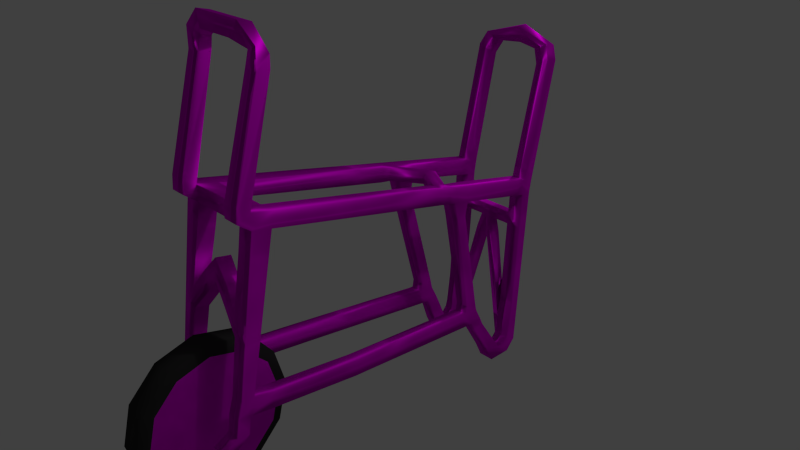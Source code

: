 # Source: CartV3.blend  (saved by Blender 2.75.0; exported with 4.5.12 LTS)
import bpy
from mathutils import Matrix  # noqa: F401  (used for matrix-valued properties, if any)

bpy.ops.wm.read_factory_settings(use_empty=True)
scene = bpy.context.scene
scene.name = 'Scene'

# ---- collections
col_collection_1 = bpy.data.collections.new('Collection 1'); scene.collection.children.link(col_collection_1)

# ---- images (referenced by path relative to the original .blend; pixels are not part of the script)
import os
ASSET_DIR = os.environ.get("B2B_ASSET_DIR", "")  # directory of the original .blend (textures are referenced by path, not embedded)
HERE = os.path.dirname(os.path.abspath(__file__))  # packed textures are extracted next to this script under _unpacked/

def load_image(name, relpath, width, height, colorspace="sRGB"):
    """Load a texture the original file referenced (path relative to the .blend, or extracted next to this script)."""
    p = next((c for c in (os.path.join(HERE, relpath), os.path.join(ASSET_DIR, relpath)) if relpath and os.path.exists(c)), "")
    if p:
        img = bpy.data.images.load(p, check_existing=True)
        img.name = name
    else:  # same state as the original file: an image datablock whose file is absent (Cycles renders it pink)
        img = bpy.data.images.new(name, width, height)
        img.source = "FILE"
        img.filepath = "//" + (relpath or name)
    img.colorspace_settings.name = colorspace
    return img
img_aluminum_brushed_jpg = load_image('aluminum brushed.jpg', 'aluminum brushed seamless.jpg', 1024, 1024, 'sRGB')
img_original_color_jpg = load_image('_original_COLOR.jpg', '_original_COLOR.jpg', 1024, 1024, 'sRGB')
img_original_norm_png = load_image('_original_NORM.png', '_original_NORM.png', 1024, 1024, 'sRGB')

# ---- materials (node trees are filled in below, after node groups)
mat_material_001 = bpy.data.materials.new('Material_001')
mat_material_001.alpha_threshold = 0.0
mat_material_001.specular_color = (0.5, 0.5, 0.5)
mat_material_001.roughness = 0.5
mat_material_001_1 = bpy.data.materials.new('Material.001')
mat_material_001_1.alpha_threshold = 0.0
mat_material_001_1.diffuse_color = (0.0331, 0.0331, 0.0331, 1.0)
mat_material_001_1.specular_color = (0.5, 0.5, 0.5)
mat_material_001_1.roughness = 0.5

# ---- material node trees
mat_material_001.use_nodes = True; mat_material_001.node_tree.nodes.clear()
_N = mat_material_001.node_tree.nodes; _L = mat_material_001.node_tree.links
n0 = _N.new('ShaderNodeSeparateColor'); n0.name = 'Separate RGB'; n0.location = (-1072, -165)
n1 = _N.new('ShaderNodeTexNoise'); n1.name = 'Noise Texture'; n1.location = (-1162, -380)
n2 = _N.new('ShaderNodeMath'); n2.name = 'Math.001'; n2.location = (-725, -171)
n2.operation = 'DIVIDE'
n2.inputs[1].default_value = -20.0
n3 = _N.new('ShaderNodeMath'); n3.name = 'Math.002'; n3.location = (-534, -231)
n3.operation = 'MULTIPLY'
n4 = _N.new('ShaderNodeBsdfAnisotropic'); n4.name = 'Anisotropic BSDF'; n4.location = (67, 343)
n4.distribution = 'GGX'
n4.inputs[1].default_value = 0.5986
n4.inputs[2].default_value = -0.2
n4.inputs[3].default_value = 0.3083
n5 = _N.new('ShaderNodeMath'); n5.name = 'Math'; n5.location = (-910, -163)
n5.operation = 'SUBTRACT'
n5.inputs[1].default_value = 20.0
n6 = _N.new('ShaderNodeOutputMaterial'); n6.name = 'Material Output'; n6.location = (676, 264)
n7 = _N.new('ShaderNodeValToRGB'); n7.name = 'ColorRamp'; n7.location = (-215, -141)
while len(n7.color_ramp.elements) > 1: n7.color_ramp.elements.remove(n7.color_ramp.elements[-1])
n7.color_ramp.elements[0].position = 0.0; n7.color_ramp.elements[0].color = (0.0, 0.0, 0.0, 1.0)
_e = n7.color_ramp.elements.new(1.0); _e.color = (0.7826, 0.7826, 0.7826, 1.0)
n8 = _N.new('ShaderNodeTexCoord'); n8.name = 'Texture Coordinate'; n8.location = (-1636, 104)
n9 = _N.new('ShaderNodeMapping'); n9.name = 'Mapping'; n9.location = (-1219, 409)
n9.vector_type = 'TEXTURE'
n9.inputs[3].default_value = (10.0, 10.0, 1.0)
n10 = _N.new('ShaderNodeValToRGB'); n10.name = 'ColorRamp.001'; n10.location = (-893, -372)
while len(n10.color_ramp.elements) > 1: n10.color_ramp.elements.remove(n10.color_ramp.elements[-1])
n10.color_ramp.elements[0].position = 0.0; n10.color_ramp.elements[0].color = (0.0, 0.0, 0.0, 1.0)
_e = n10.color_ramp.elements.new(0.2409); _e.color = (0.01002, 0.01002, 0.01002, 1.0)
_e = n10.color_ramp.elements.new(0.9455); _e.color = (0.6038, 0.6038, 0.6038, 1.0)
_e = n10.color_ramp.elements.new(1.0); _e.color = (1.0, 1.0, 1.0, 1.0)
n11 = _N.new('ShaderNodeMixShader'); n11.name = 'Mix Shader'; n11.location = (481, 198)
n12 = _N.new('ShaderNodeBsdfDiffuse'); n12.name = 'Diffuse BSDF'; n12.location = (63, 92)
n13 = _N.new('ShaderNodeTexImage'); n13.name = 'Image Texture'; n13.location = (-548, 595)
n13.width = 140
n13.image = img_aluminum_brushed_jpg
n13.projection = 'BOX'
n14 = _N.new('ShaderNodeTexImage'); n14.name = 'Image Texture.001'; n14.location = (-562, 279)
n14.width = 140
n14.image = img_original_color_jpg
n14.projection = 'BOX'
n15 = _N.new('ShaderNodeTexImage'); n15.name = 'Image Texture.002'; n15.location = (-402, 66)
n15.width = 140
n15.image = img_original_norm_png
n15.projection = 'BOX'
n16 = _N.new('ShaderNodeMapping'); n16.name = 'Mapping.001'; n16.location = (-1218, 133)
n16.vector_type = 'TEXTURE'
n16.inputs[2].default_value = (0.0, 0.6981, 0.0)
n16.inputs[3].default_value = (0.2, 0.2, 1.0)
n17 = _N.new('ShaderNodeBump'); n17.name = 'Bump'; n17.location = (-257, 374)
n17.inputs[0].default_value = 0.5727
n17.inputs[1].default_value = 0.1
n17.inputs[2].default_value = 1.0
_L.new(n13.outputs[0], n17.inputs[3])
_L.new(n8.outputs[3], n9.inputs[0])
_L.new(n17.outputs[0], n4.inputs[4])
_L.new(n4.outputs[0], n11.inputs[1])
_L.new(n9.outputs[0], n13.inputs[0])
_L.new(n0.outputs[2], n5.inputs[0])
_L.new(n8.outputs[3], n0.inputs[0])
_L.new(n5.outputs[0], n2.inputs[0])
_L.new(n2.outputs[0], n3.inputs[0])
_L.new(n3.outputs[0], n7.inputs[0])
_L.new(n1.outputs[0], n10.inputs[0])
_L.new(n13.outputs[0], n4.inputs[0])
_L.new(n11.outputs[0], n6.inputs[0])
_L.new(n14.outputs[0], n12.inputs[0])
_L.new(n12.outputs[0], n11.inputs[2])
_L.new(n7.outputs[0], n11.inputs[0])
_L.new(n8.outputs[3], n16.inputs[0])
_L.new(n10.outputs[0], n3.inputs[1])
_L.new(n16.outputs[0], n14.inputs[0])
_L.new(n16.outputs[0], n15.inputs[0])
_L.new(n15.outputs[0], n12.inputs[2])
n6.is_active_output = True

# ---- world
world_world = bpy.data.worlds.new('World'); scene.world = world_world
world_world.color = (0.05088, 0.05088, 0.05088)
world_world.use_sun_shadow = False
world_world.sun_shadow_jitter_overblur = 0.0
world_world.cycles.sampling_method = 'MANUAL'
world_world.cycles.sample_map_resolution = 256

# ---- cameras
cam_camera_001 = bpy.data.cameras.new('Camera.001')
cam_camera_001.clip_end = 100.0
cam_camera_001.lens = 35.0
cam_camera_001.sensor_width = 32.0
cam_camera_001.sensor_height = 18.0
cam_camera_001.dof.focus_distance = 0.0
cam_camera = bpy.data.cameras.new('Camera')
cam_camera.clip_end = 100.0
cam_camera.lens = 35.0
cam_camera.sensor_width = 32.0
cam_camera.sensor_height = 18.0
cam_camera.ortho_scale = 7.314
cam_camera.dof.focus_distance = 0.0

# ---- lights
light_point = bpy.data.lights.new('Point', 'POINT')
light_point.transmission_factor = 0.0
light_point.energy = 100.0
light_point.shadow_buffer_clip_start = 0.5
light_point.shadow_soft_size = 0.1
light_point.shadow_maximum_resolution = 0.006
light_point.use_absolute_resolution = True
light_point.cycles.use_multiple_importance_sampling = False
light_lamp_001 = bpy.data.lights.new('Lamp.001', 'POINT')
light_lamp_001.transmission_factor = 0.0
light_lamp_001.cutoff_distance = 30.0
light_lamp_001.energy = 100.0
light_lamp_001.shadow_buffer_clip_start = 1.001
light_lamp_001.shadow_soft_size = 1.0
light_lamp_001.shadow_maximum_resolution = 0.006
light_lamp_001.use_absolute_resolution = True
light_lamp_001.cycles.use_multiple_importance_sampling = False
light_lamp = bpy.data.lights.new('Lamp', 'POINT')
light_lamp.transmission_factor = 0.0
light_lamp.cutoff_distance = 30.0
light_lamp.energy = 100.0
light_lamp.shadow_buffer_clip_start = 1.001
light_lamp.shadow_soft_size = 0.1
light_lamp.shadow_maximum_resolution = 0.006
light_lamp.use_absolute_resolution = True
light_lamp.cycles.use_multiple_importance_sampling = False

# ---- meshes
me_cube_001 = bpy.data.meshes.new('Cube.001')
me_cube_001.from_pydata([(-5.633, -0.9816, 0.6111), (-5.633, -0.9936, 2.611), (-5.633, 0.9313, -1.402), (-5.633, 0.9314, 0.4882), (-3.633, -0.9816, 0.6111), (-3.633, -0.9937, 2.611), (-3.633, 0.9313, -1.402), (-3.633, 0.9314, 0.4882), (-5.633, -0.877, 2.495), (-5.633, -0.877, 0.495), (-3.633, -0.877, 2.495), (-3.633, -0.877, 0.495), (-5.633, 0.2964, 1.193), (-3.633, 0.2954, -0.6794), (-5.633, 0.2964, -0.8071), (-3.633, 0.297, 1.111), (-5.633, 0.4008, 1.077), (-3.633, 0.4008, -0.923), (-5.633, 0.4008, -0.923), (-3.633, 0.4008, 1.077), (-5.633, 0.8717, 0.5544), (-3.633, 0.8719, -1.556), (-5.633, 0.8719, -1.556), (-3.633, 0.8717, 0.5544), (-3.633, 1.03, -24.66), (-5.633, 1.03, -24.66), (-3.633, 0.9539, -24.04), (-5.633, 0.9539, -24.04), (-3.633, 0.9841, -26.4), (-5.633, 0.9841, -26.4), (-3.633, 0.9332, -24.86), (-5.633, 0.9332, -24.86), (-3.633, 0.8441, -26.95), (-5.633, 0.8441, -26.95), (-3.633, 0.8877, -25.09), (-5.633, 0.8877, -25.09), (-3.143, 0.6458, -20.34), (-4.811, 0.6458, -20.34), (-2.977, 0.7046, -19.67), (-4.977, 0.7046, -19.67), (-3.143, 0.5734, -18.37), (-4.811, 0.5734, -18.37), (-2.977, 0.6571, -18.14), (-4.977, 0.6571, -18.14), (-3.633, 0.3387, -3.103), (-5.633, 0.3387, -3.103), (-3.633, 0.3978, -2.887), (-5.633, 0.3978, -2.887), (-3.799, -0.2729, -21.5), (-5.467, -0.2729, -21.5), (-3.799, -0.2617, -19.39), (-5.467, -0.2617, -19.39), (-3.799, -0.9816, -21.85), (-5.467, -0.9816, -21.85), (-3.799, -0.9703, -19.74), (-5.467, -0.9703, -19.74), (-3.799, -0.9019, -19.75), (-3.799, -0.9131, -21.86), (-5.467, -0.9131, -21.86), (-5.467, -0.9019, -19.75), (-3.725, -0.9843, -9.422), (-3.725, -0.8998, -9.477), (-5.541, -0.9754, -10.66), (-5.541, -0.8908, -10.71), (-3.739, -0.9744, -12.46), (-3.739, -0.893, -12.5), (-5.526, -0.9744, -12.46), (-5.526, -0.893, -12.5), (-5.633, 0.2142, -0.7159), (-3.633, 0.2151, 1.156), (-5.633, 0.2142, 1.284), (-3.633, 0.2136, -0.6344), (-5.633, 0.9457, -4.789), (-5.633, 0.887, -4.834), (-3.633, 0.9457, -4.789), (-3.633, 0.887, -4.834), (-5.408, 0.9034, 17.02), (-5.643, 0.9621, 16.98), (-3.858, 0.9757, 16.05), (-3.623, 0.917, 16.09), (-4.633, 0.912, 18.88), (-4.868, 0.9707, 18.84), (-3.083, 0.9843, 17.9), (-2.848, 0.9256, 17.95), (-5.633, 0.9533, -6.571), (-3.633, 0.9533, -6.571), (-3.633, 0.895, -6.559), (-5.633, 0.895, -6.559), (-0.7088, 0.887, -4.834), (-0.7088, 0.9457, -4.789), (-0.7088, 0.895, -6.559), (-0.7088, 0.9533, -6.571), (-5.633, 1.023, -23.04), (-3.633, 1.003, -20.24), (-3.633, 0.9456, -21.19), (-5.633, 0.9587, -22.99), (-1.321, 0.9625, -8.755), (-1.321, 0.9047, -8.673), (-0.2575, 0.9635, -8.97), (-0.2575, 0.9057, -8.881), (-4.823, 0.5749, -17.24), (-4.977, 0.6384, -17.04), (-3.131, 0.5749, -17.24), (-2.977, 0.6384, -17.04), (-3.143, 0.5416, -18.43), (-3.143, 0.5901, -20.44), (-4.811, 0.5416, -18.43), (-4.811, 0.5901, -20.44), (-3.114, 0.6806, -21.5), (-4.84, 0.6806, -21.5), (-4.977, 0.7341, -20.72), (-2.977, 0.7341, -20.72), (-5.612, 0.8747, 2.106), (-5.634, 0.9343, 2.042), (-3.632, 0.876, 2.017), (-3.654, 0.9356, 1.954), (-5.633, 0.8182, -1.484), (-3.633, 0.8181, 0.6139), (-5.633, 0.8181, 0.6139), (-3.633, 0.8182, -1.484), (-5.633, 0.1604, -0.6562), (-3.633, 0.1604, 1.344), (-5.633, 0.1604, 1.344), (-3.633, 0.1604, -0.6562), (-5.633, -1.059, 1.591), (-5.632, -1.065, 3.354), (-3.632, -1.065, 3.354), (-3.633, -1.059, 1.591), (-3.633, -0.9485, 18.73), (-5.633, -0.9484, 18.73), (-3.832, -0.9983, 18.81), (-5.632, -1.02, 19.47), (-2.357, -0.9714, 19.48), (-3.349, -0.9692, 21.39), (-2.333, -1.046, 19.63), (-3.326, -1.043, 21.54), (-5.578, -1.006, 16.95), (-5.633, -0.9403, 17.19), (-3.812, -1.005, 16.95), (-3.867, -0.9393, 17.2), (-2.074, -0.9043, -7.044), (-1.752, -0.9004, -9.917), (-1.687, -0.9736, -9.792), (-2.007, -0.9804, -6.908), (-3.657, -0.9799, -2.384), (-3.657, -0.8807, -2.484), (-5.608, -0.9799, -2.384), (-5.608, -0.8807, -2.484), (-3.799, -0.9819, -24.25), (-5.467, -0.9819, -24.25), (-3.799, -0.9135, -24.26), (-5.467, -0.9135, -24.26), (-3.963, -1.063, -25.57), (-5.62, -1.055, -25.55), (-3.825, -1.004, -26.39), (-5.482, -0.9954, -26.37), (-5.633, 0.9497, -18.41), (-5.633, 1.005, -18.82), (-3.633, 1.005, -18.82), (-3.633, 0.9497, -18.41), (-5.581, 0.7819, -24.88), (-3.633, 0.8415, -23.92), (-3.685, 0.7819, -24.88), (-5.633, 0.8415, -23.92), (-3.799, -0.7961, -21.87), (-5.467, -0.7961, -21.87), (-5.467, -0.7848, -19.76), (-3.799, -0.7848, -19.76), (5.633, -0.9816, 0.6111), (5.633, -0.9936, 2.611), (5.633, 0.9313, -1.402), (5.633, 0.9314, 0.4882), (3.633, -0.9816, 0.6111), (3.633, -0.9937, 2.611), (3.633, 0.9313, -1.402), (3.633, 0.9314, 0.4882), (5.633, -0.877, 2.495), (5.633, -0.877, 0.495), (3.633, -0.877, 2.495), (3.633, -0.877, 0.495), (5.633, 0.2964, 1.193), (3.633, 0.2954, -0.6794), (5.633, 0.2964, -0.8071), (3.633, 0.297, 1.111), (5.633, 0.4008, 1.077), (3.633, 0.4008, -0.923), (5.633, 0.4008, -0.923), (3.633, 0.4008, 1.077), (5.633, 0.8717, 0.5544), (3.633, 0.8719, -1.556), (5.633, 0.8719, -1.556), (3.633, 0.8717, 0.5544), (3.633, 1.03, -24.66), (5.633, 1.03, -24.66), (3.633, 0.9539, -24.04), (5.633, 0.9539, -24.04), (3.633, 0.9841, -26.4), (5.633, 0.9841, -26.4), (3.633, 0.9332, -24.86), (5.633, 0.9332, -24.86), (3.633, 0.8441, -26.95), (5.633, 0.8441, -26.95), (3.633, 0.8877, -25.09), (5.633, 0.8877, -25.09), (3.143, 0.6458, -20.34), (4.811, 0.6458, -20.34), (2.977, 0.7046, -19.67), (4.977, 0.7046, -19.67), (3.143, 0.5734, -18.37), (4.811, 0.5734, -18.37), (2.977, 0.6571, -18.14), (4.977, 0.6571, -18.14), (3.633, 0.3387, -3.103), (5.633, 0.3387, -3.103), (3.633, 0.3978, -2.887), (5.633, 0.3978, -2.887), (3.799, -0.2729, -21.5), (5.467, -0.2729, -21.5), (3.799, -0.2617, -19.39), (5.467, -0.2617, -19.39), (3.799, -0.9816, -21.85), (5.467, -0.9816, -21.85), (3.799, -0.9703, -19.74), (5.467, -0.9703, -19.74), (3.799, -0.9019, -19.75), (3.799, -0.9131, -21.86), (5.467, -0.9131, -21.86), (5.467, -0.9019, -19.75), (3.725, -0.9843, -9.422), (3.725, -0.8998, -9.477), (5.541, -0.9754, -10.66), (5.541, -0.8908, -10.71), (3.739, -0.9744, -12.46), (3.739, -0.893, -12.5), (5.526, -0.9744, -12.46), (5.526, -0.893, -12.5), (0.0, -0.9862, -4.522), (0.0, -0.9017, -4.577), (0.0, -0.9772, -7.427), (0.0, -0.8958, -7.472), (0.0, -0.877, 2.495), (0.0, -0.9816, 2.611), (0.0, -0.9816, 0.6111), (0.0, -0.877, 0.495), (5.633, 0.2142, -0.7159), (3.633, 0.2151, 1.156), (5.633, 0.2142, 1.284), (3.633, 0.2136, -0.6344), (0.0, 0.3117, -0.06284), (0.0, 0.393, -0.02378), (0.0, 0.3972, 1.387), (0.0, 0.316, 1.348), (5.633, 0.9457, -4.789), (5.633, 0.887, -4.834), (3.633, 0.9457, -4.789), (3.633, 0.887, -4.834), (5.408, 0.9034, 17.02), (5.643, 0.9621, 16.98), (3.858, 0.9757, 16.05), (3.623, 0.917, 16.09), (4.633, 0.912, 18.88), (4.868, 0.9707, 18.84), (3.083, 0.9843, 17.9), (2.848, 0.9256, 17.95), (0.0, 0.9294, 20.34), (0.0, 0.9814, 20.69), (0.0, 0.9903, 18.52), (0.0, 0.9566, 18.24), (5.633, 0.9533, -6.571), (3.633, 0.9533, -6.571), (3.633, 0.895, -6.559), (5.633, 0.895, -6.559), (0.0, 0.887, -4.834), (0.0, 0.9457, -4.789), (0.0, 0.9533, -6.571), (0.0, 0.895, -6.559), (0.7088, 0.887, -4.834), (0.7088, 0.9457, -4.789), (0.7088, 0.895, -6.559), (0.7088, 0.9533, -6.571), (5.633, 1.023, -23.04), (3.633, 1.003, -20.24), (3.633, 0.9456, -21.19), (5.633, 0.9587, -22.99), (1.321, 0.9625, -8.755), (1.321, 0.9047, -8.673), (0.2575, 0.9635, -8.97), (0.2575, 0.9057, -8.881), (4.823, 0.5749, -17.24), (4.977, 0.6384, -17.04), (3.131, 0.5749, -17.24), (2.977, 0.6384, -17.04), (3.143, 0.5416, -18.43), (3.143, 0.5901, -20.44), (4.811, 0.5416, -18.43), (4.811, 0.5901, -20.44), (3.114, 0.6806, -21.5), (4.84, 0.6806, -21.5), (4.977, 0.7341, -20.72), (2.977, 0.7341, -20.72), (5.612, 0.8747, 2.106), (5.634, 0.9343, 2.042), (3.632, 0.876, 2.017), (3.654, 0.9356, 1.954), (5.633, 0.8182, -1.484), (3.633, 0.8181, 0.6139), (5.633, 0.8181, 0.6139), (3.633, 0.8182, -1.484), (5.633, 0.1604, -0.6562), (3.633, 0.1604, 1.344), (5.633, 0.1604, 1.344), (3.633, 0.1604, -0.6562), (5.633, -1.059, 1.591), (5.632, -1.065, 3.354), (3.632, -1.065, 3.354), (3.633, -1.059, 1.591), (3.633, -0.9485, 18.73), (5.633, -0.9484, 18.73), (3.832, -0.9983, 18.81), (5.632, -1.02, 19.47), (2.357, -0.9714, 19.48), (3.349, -0.9692, 21.39), (2.333, -1.046, 19.63), (3.326, -1.043, 21.54), (0.0, -0.9715, 19.48), (0.0, -0.9693, 21.39), (0.0, -1.046, 19.63), (0.0, -1.043, 21.54), (5.578, -1.006, 16.95), (5.633, -0.9403, 17.19), (3.812, -1.005, 16.95), (3.867, -0.9393, 17.2), (2.074, -0.9043, -7.044), (1.752, -0.9004, -9.917), (1.687, -0.9736, -9.792), (2.007, -0.9804, -6.908), (3.657, -0.9799, -2.384), (3.657, -0.8807, -2.484), (5.608, -0.9799, -2.384), (5.608, -0.8807, -2.484), (3.799, -0.9819, -24.25), (5.467, -0.9819, -24.25), (3.799, -0.9135, -24.26), (5.467, -0.9135, -24.26), (3.963, -1.063, -25.57), (5.62, -1.055, -25.55), (3.825, -1.004, -26.39), (5.482, -0.9954, -26.37), (5.633, 0.9497, -18.41), (5.633, 1.005, -18.82), (3.633, 1.005, -18.82), (3.633, 0.9497, -18.41), (5.581, 0.7819, -24.88), (3.633, 0.8415, -23.92), (3.685, 0.7819, -24.88), (5.633, 0.8415, -23.92), (3.799, -0.7961, -21.87), (5.467, -0.7961, -21.87), (5.467, -0.7848, -19.76), (3.799, -0.7848, -19.76), (-5.633, 0.2553, 1.238), (0.0, 0.3545, -0.338), (-3.633, 0.2553, 1.238), (-5.633, 0.2553, -0.7615), (0.0, 0.3545, 1.662), (-3.633, 0.2553, -0.7615), (5.633, 0.2553, 1.238), (3.633, 0.2553, 1.238), (5.633, 0.2553, -0.7615), (3.633, 0.2553, -0.7615)], [], [(20, 3, 2), (48, 50, 167, 164), (92, 157, 93, 24), (136, 131, 129), (92, 25, 27), (112, 76, 77), (121, 69, 70, 122), (111, 161, 163, 110), (121, 10, 11), (8, 9, 0), (19, 15, 13), (75, 73, 87, 86), (136, 125, 126, 138), (122, 70, 68, 120), (117, 19, 17), (131, 136, 138, 130), (47, 45, 14), (23, 21, 6), (49, 107, 105, 48), (53, 58, 151, 149), (20, 22, 116), (60, 62, 66, 64), (76, 112, 114, 79), (94, 26, 24), (95, 27, 26), (29, 33, 35), (24, 26, 30), (25, 29, 31), (41, 40, 102, 100), (143, 60, 142, 238), (109, 108, 36, 37), (91, 89, 273, 274), (28, 30, 34), (126, 125, 124, 127), (18, 116, 119, 17), (111, 38, 36), (110, 109, 37), (101, 100, 45), (38, 42, 40), (39, 37, 41), (105, 104, 50), (270, 351, 348, 271), (361, 365, 13, 249), (10, 121, 122, 8), (103, 46, 44), (13, 44, 46), (37, 36, 105, 107), (56, 54, 52), (166, 51, 49, 165), (107, 49, 51), (96, 91, 274, 98), (150, 57, 52, 148), (7, 3, 113, 115), (25, 24, 28, 29), (0, 4, 127, 124), (88, 90, 275, 272), (166, 165, 58), (9, 11, 145, 147), (75, 86, 90, 88), (38, 39, 43, 42), (167, 166, 59, 56), (72, 74, 85, 84), (147, 63, 62), (60, 61, 145), (53, 52, 54, 55), (112, 20, 23, 114), (130, 128, 132, 134), (140, 237, 239), (0, 146, 144, 4), (12, 16, 18, 14), (142, 141, 239), (86, 85, 91, 90), (143, 236, 237), (14, 45, 44, 13), (3, 7, 6, 2), (59, 166, 58, 53), (65, 56, 59, 67), (30, 31, 35, 34), (117, 23, 20, 118), (160, 162, 108, 109), (89, 88, 272, 273), (62, 63, 67, 66), (133, 135, 327, 325), (21, 75, 74), (45, 100, 102, 44), (22, 2, 72), (29, 28, 32, 33), (56, 52, 57, 167), (114, 115, 78), (80, 76, 79, 83), (83, 82, 266), (64, 54, 56, 65), (17, 46, 47, 18), (1, 5, 10, 8), (50, 51, 166, 167), (80, 264, 265), (83, 267, 264), (82, 81, 265), (155, 151, 150, 154), (362, 15, 12, 360), (275, 90, 97, 99), (144, 146, 62, 60), (251, 69, 71, 248), (362, 69, 251, 364), (160, 33, 32, 162), (153, 155, 154, 152), (78, 77, 81, 82), (42, 43, 101, 103), (156, 95, 94), (159, 94, 93), (157, 158, 93), (157, 92, 95), (97, 90, 91), (98, 24, 93), (26, 24, 98), (99, 97, 94), (19, 117, 118, 16), (99, 98, 274), (240, 10, 5, 241), (97, 96, 93), (42, 103, 102), (21, 22, 73, 75), (2, 6, 74, 72), (43, 41, 100), (15, 19, 16, 12), (37, 107, 106), (87, 73, 72, 84), (36, 40, 104), (163, 160, 109), (161, 111, 108), (116, 22, 21, 119), (111, 110, 39, 38), (85, 74, 89, 91), (23, 7, 115), (120, 68, 71, 123), (20, 112, 113), (118, 116, 18), (363, 14, 13, 365), (26, 27, 31, 30), (23, 117, 119), (74, 75, 88, 89), (66, 55, 54, 64), (122, 120, 9), (69, 121, 123), (5, 1, 137, 139), (5, 126, 127), (1, 0, 124), (34, 35, 163, 161), (77, 76, 80, 81), (84, 85, 158, 157), (4, 11, 243, 242), (139, 128, 130), (58, 57, 150, 151), (130, 134, 135), (131, 135, 133), (128, 129, 133), (126, 5, 139), (140, 239, 141, 61), (165, 164, 57, 58), (5, 4, 242, 241), (104, 106, 51, 50), (61, 65, 67, 63), (125, 136, 137), (60, 143, 140), (60, 64, 142), (64, 65, 141), (135, 134, 326, 327), (148, 149, 153, 152), (144, 145, 11), (9, 147, 146), (40, 41, 106, 104), (145, 61, 63, 147), (11, 10, 240, 243), (9, 120, 123, 11), (128, 139, 137, 129), (66, 67, 59, 55), (150, 148, 152), (151, 155, 153), (52, 53, 149, 148), (84, 157, 156), (90, 91, 274, 275), (85, 86, 159), (103, 101, 47, 46), (326, 134, 132, 324), (324, 132, 133, 325), (34, 161, 162), (35, 33, 160), (83, 79, 78, 82), (115, 113, 77, 78), (13, 15, 250, 249), (49, 48, 164, 165), (22, 20, 2), (137, 136, 129), (95, 92, 27), (113, 112, 77), (123, 121, 11), (1, 8, 0), (17, 19, 13), (119, 117, 17), (18, 47, 14), (7, 23, 6), (118, 20, 116), (25, 92, 24), (93, 94, 24), (94, 95, 26), (31, 29, 35), (28, 24, 30), (27, 25, 31), (32, 28, 34), (108, 111, 36), (39, 110, 37), (47, 101, 45), (36, 38, 40), (43, 39, 41), (48, 105, 50), (102, 103, 44), (17, 13, 46), (106, 107, 51), (55, 59, 53), (164, 167, 57), (146, 147, 62), (144, 60, 145), (238, 142, 239), (236, 143, 238), (140, 143, 237), (6, 21, 74), (73, 22, 72), (79, 114, 78), (267, 83, 266), (81, 80, 265), (80, 83, 264), (266, 82, 265), (159, 156, 94), (158, 159, 93), (156, 157, 95), (96, 97, 91), (96, 98, 93), (99, 26, 98), (26, 99, 94), (275, 99, 274), (94, 97, 93), (40, 42, 102), (101, 43, 100), (41, 37, 106), (105, 36, 104), (110, 163, 109), (162, 161, 108), (114, 23, 115), (3, 20, 113), (16, 118, 18), (21, 23, 119), (8, 122, 9), (71, 69, 123), (4, 5, 127), (125, 1, 124), (138, 139, 130), (131, 130, 135), (129, 131, 133), (132, 128, 133), (138, 126, 139), (1, 125, 137), (61, 60, 140), (142, 64, 141), (65, 61, 141), (4, 144, 11), (0, 9, 146), (154, 150, 152), (149, 151, 153), (87, 84, 156), (158, 85, 159), (32, 34, 162), (163, 35, 160), (188, 170, 171), (216, 356, 359, 218), (281, 349, 280, 192), (328, 317, 319), (280, 195, 193), (300, 257, 256), (309, 310, 246, 245), (299, 298, 355, 353), (309, 179, 178), (176, 168, 177), (187, 181, 183), (255, 270, 271, 253), (328, 330, 314, 313), (310, 308, 244, 246), (305, 185, 187), (319, 318, 330, 328), (215, 182, 213), (360, 12, 14, 363), (191, 174, 189), (217, 216, 293, 295), (221, 341, 343, 226), (188, 304, 190), (228, 232, 234, 230), (256, 259, 302, 300), (282, 192, 194), (283, 194, 195), (197, 203, 201), (192, 198, 194), (193, 199, 197), (209, 288, 290, 208), (334, 228, 335, 238), (297, 205, 204, 296), (279, 274, 273, 277), (196, 202, 198), (314, 315, 312, 313), (186, 185, 307, 304), (299, 204, 206), (298, 205, 297), (289, 213, 288), (206, 208, 210), (207, 209, 205), (293, 218, 292), (366, 368, 182, 180), (361, 249, 181, 369), (178, 176, 310, 309), (291, 212, 214), (181, 214, 212), (205, 295, 293, 204), (224, 220, 222), (358, 357, 217, 219), (295, 219, 217), (284, 286, 274, 279), (342, 340, 220, 225), (175, 303, 301, 171), (193, 197, 196, 192), (168, 312, 315, 172), (276, 272, 275, 278), (358, 226, 357), (177, 339, 337, 179), (255, 276, 278, 270), (206, 210, 211, 207), (359, 224, 227, 358), (252, 268, 269, 254), (339, 230, 231), (228, 337, 229), (221, 223, 222, 220), (300, 302, 191, 188), (318, 322, 320, 316), (332, 239, 237), (168, 172, 336, 338), (180, 182, 186, 184), (334, 239, 333), (270, 278, 279, 269), (335, 237, 236), (182, 181, 212, 213), (171, 170, 174, 175), (226, 358, 227, 221), (233, 235, 227, 224), (198, 202, 203, 199), (305, 306, 188, 191), (352, 297, 296, 354), (277, 273, 272, 276), (230, 234, 235, 231), (321, 325, 327, 323), (189, 254, 255), (213, 212, 290, 288), (190, 252, 170), (197, 201, 200, 196), (225, 220, 224, 359), (302, 258, 303), (260, 263, 259, 256), (263, 266, 262), (232, 233, 224, 222), (185, 186, 215, 214), (169, 176, 178, 173), (218, 359, 358, 219), (260, 265, 264), (263, 264, 267), (262, 265, 261), (347, 346, 342, 343), (367, 366, 180, 183), (275, 287, 285, 278), (336, 228, 230, 338), (251, 248, 247, 245), (367, 364, 251, 245), (352, 354, 200, 201), (345, 344, 346, 347), (258, 262, 261, 257), (210, 291, 289, 211), (348, 282, 283), (351, 281, 282), (349, 281, 350), (349, 283, 280), (285, 279, 278), (286, 281, 192), (194, 286, 192), (287, 282, 285), (187, 184, 306, 305), (287, 274, 286), (240, 241, 173, 178), (285, 281, 284), (210, 290, 291), (189, 255, 253, 190), (170, 252, 254, 174), (211, 288, 209), (183, 180, 184, 187), (205, 294, 295), (271, 268, 252, 253), (204, 292, 208), (355, 297, 352), (353, 296, 299), (304, 307, 189, 190), (299, 206, 207, 298), (269, 279, 277, 254), (191, 303, 175), (308, 311, 247, 244), (188, 301, 300), (306, 186, 304), (368, 369, 181, 182), (194, 198, 199, 195), (191, 307, 305), (254, 277, 276, 255), (234, 232, 222, 223), (310, 177, 308), (245, 311, 309), (173, 331, 329, 169), (173, 315, 314), (169, 312, 168), (202, 353, 355, 203), (257, 261, 260, 256), (268, 349, 350, 269), (172, 242, 243, 179), (331, 318, 316), (226, 343, 342, 225), (318, 323, 322), (319, 321, 323), (316, 321, 317), (314, 331, 173), (333, 239, 332, 229), (357, 226, 225, 356), (173, 241, 242, 172), (292, 218, 219, 294), (229, 231, 235, 233), (313, 329, 328), (228, 332, 335), (228, 334, 232), (232, 333, 233), (323, 327, 326, 322), (340, 344, 345, 341), (336, 179, 337), (177, 338, 339), (208, 292, 294, 209), (337, 339, 231, 229), (179, 243, 240, 178), (177, 179, 311, 308), (316, 317, 329, 331), (234, 223, 227, 235), (342, 344, 340), (343, 345, 347), (220, 340, 341, 221), (268, 348, 349), (278, 275, 274, 279), (269, 351, 270), (291, 214, 215, 289), (326, 324, 320, 322), (324, 325, 321, 320), (202, 354, 353), (203, 352, 201), (263, 262, 258, 259), (303, 258, 257, 301), (181, 249, 250, 183), (217, 357, 356, 216), (190, 170, 188), (329, 317, 328), (283, 195, 280), (301, 257, 300), (311, 179, 309), (169, 168, 176), (185, 181, 187), (307, 185, 305), (186, 182, 215), (175, 174, 191), (306, 304, 188), (193, 192, 280), (281, 192, 282), (282, 194, 283), (199, 203, 197), (196, 198, 192), (195, 199, 193), (200, 202, 196), (296, 204, 299), (207, 205, 298), (215, 213, 289), (204, 208, 206), (211, 209, 207), (216, 218, 293), (290, 212, 291), (185, 214, 181), (294, 219, 295), (223, 221, 227), (356, 225, 359), (338, 230, 339), (336, 337, 228), (238, 239, 334), (236, 238, 335), (332, 237, 335), (174, 254, 189), (253, 252, 190), (259, 258, 302), (267, 266, 263), (261, 265, 260), (260, 264, 263), (266, 265, 262), (351, 282, 348), (350, 281, 351), (348, 283, 349), (284, 279, 285), (284, 281, 286), (287, 286, 194), (194, 282, 287), (275, 274, 287), (282, 281, 285), (208, 290, 210), (289, 288, 211), (209, 294, 205), (293, 292, 204), (298, 297, 355), (354, 296, 353), (302, 303, 191), (171, 301, 188), (184, 186, 306), (189, 307, 191), (176, 177, 310), (247, 311, 245), (172, 315, 173), (313, 312, 169), (330, 318, 331), (319, 323, 318), (317, 321, 319), (320, 321, 316), (330, 331, 314), (169, 329, 313), (229, 332, 228), (334, 333, 232), (233, 333, 229), (172, 179, 336), (168, 338, 177), (346, 344, 342), (341, 345, 343), (271, 348, 268), (350, 351, 269), (200, 354, 202), (355, 352, 203), (86, 87, 156, 159), (244, 247, 369, 368), (183, 250, 364, 367), (245, 246, 366, 367), (248, 361, 369, 247), (246, 244, 368, 366), (70, 360, 363, 68), (68, 363, 365, 71), (15, 362, 364, 250), (69, 362, 360, 70), (248, 71, 365, 361)])
me_cube_001.polygons.foreach_set('use_smooth', [True] * 556)
_uv = me_cube_001.uv_layers.new(name='Flat')
_uv.uv.foreach_set('vector', [0.0, 0.0, 1.0, 0.0, 1.0, 1.0, 0.0, 0.0, 0.0, 0.0, 1.0, 0.0, 1.0, 1.0, 0.0, 0.0, 1.0, 0.0, 1.0, 0.0, 1.0, 1.0, 0.0, 0.0, 1.0, 0.0, 1.0, 1.0, 0.0, 0.0, 1.0, 0.0, 1.0, 1.0, 0.0, 0.0, 1.0, 0.0, 1.0, 1.0, 0.0, 0.0, 0.0, 0.0, 1.0, 0.0, 1.0, 1.0, 0.0, 0.0, 0.0, 0.0, 1.0, 0.0, 1.0, 1.0, 0.0, 0.0, 1.0, 0.0, 1.0, 1.0, 0.0, 0.0, 1.0, 0.0, 1.0, 1.0, 0.0, 0.0, 1.0, 0.0, 1.0, 1.0, 0.0, 0.0, 0.0, 0.0, 1.0, 0.0, 1.0, 1.0, 0.0, 0.0, 0.0, 0.0, 1.0, 0.0, 1.0, 1.0, 0.0, 0.0, 0.0, 0.0, 1.0, 0.0, 1.0, 1.0, 0.0, 0.0, 1.0, 0.0, 1.0, 1.0, 0.0, 0.0, 0.0, 0.0, 1.0, 0.0, 1.0, 1.0, 0.0, 0.0, 1.0, 0.0, 1.0, 1.0, 0.0, 0.0, 1.0, 0.0, 1.0, 1.0, 0.0, 0.0, 0.0, 0.0, 1.0, 0.0, 1.0, 1.0, 0.0, 0.0, 0.0, 0.0, 1.0, 0.0, 1.0, 1.0, 0.0, 0.0, 1.0, 0.0, 1.0, 1.0, 0.0, 0.0, 0.0, 0.0, 1.0, 0.0, 1.0, 1.0, 0.0, 0.0, 0.0, 0.0, 1.0, 0.0, 1.0, 1.0, 0.0, 0.0, 1.0, 0.0, 1.0, 1.0, 0.0, 0.0, 1.0, 0.0, 1.0, 1.0, 0.0, 0.0, 1.0, 0.0, 1.0, 1.0, 0.0, 0.0, 1.0, 0.0, 1.0, 1.0, 0.0, 0.0, 1.0, 0.0, 1.0, 1.0, 0.0, 0.0, 0.0, 0.0, 1.0, 0.0, 1.0, 1.0, 0.0, 0.0, 1.0, 0.0, 1.0, 0.0, 1.0, 1.0, 0.0, 0.0, 0.0, 0.0, 1.0, 0.0, 1.0, 1.0, 0.0, 0.0, 0.0, 0.0, 1.0, 0.0, 1.0, 1.0, 0.0, 0.0, 1.0, 0.0, 1.0, 1.0, 0.0, 0.0, 0.0, 0.0, 1.0, 0.0, 1.0, 1.0, 0.0, 0.0, 0.0, 0.0, 1.0, 0.0, 1.0, 1.0, 0.0, 0.0, 1.0, 0.0, 1.0, 1.0, 0.0, 0.0, 1.0, 0.0, 1.0, 1.0, 0.0, 0.0, 1.0, 0.0, 1.0, 1.0, 0.0, 0.0, 1.0, 0.0, 1.0, 1.0, 0.0, 0.0, 1.0, 0.0, 1.0, 1.0, 0.0, 0.0, 1.0, 0.0, 1.0, 1.0, 0.0, 0.0, 1.0, 0.0, 1.0, 1.0, 1.0, 1.0, 0.5, 0.5, 0.5, 0.0, 1.0, 0.0, 1.0, 1.0, 0.0, 0.0, 0.0, 0.0, 1.0, 0.0, 1.0, 1.0, 0.0, 0.0, 1.0, 0.0, 1.0, 1.0, 0.0, 0.0, 1.0, 0.0, 1.0, 1.0, 0.0, 0.0, 0.0, 0.0, 1.0, 0.0, 1.0, 1.0, 0.0, 0.0, 1.0, 0.0, 1.0, 1.0, 0.0, 0.0, 0.0, 0.0, 1.0, 0.0, 1.0, 1.0, 0.0, 0.0, 1.0, 0.0, 1.0, 1.0, 0.0, 0.0, 0.0, 0.0, 1.0, 0.0, 1.0, 1.0, 0.0, 0.0, 0.0, 0.0, 1.0, 0.0, 1.0, 1.0, 0.0, 0.0, 0.0, 0.0, 1.0, 0.0, 1.0, 1.0, 0.0, 0.0, 0.0, 0.0, 1.0, 0.0, 1.0, 1.0, 0.0, 0.0, 0.0, 0.0, 1.0, 0.0, 1.0, 1.0, 0.0, 0.0, 0.0, 0.0, 1.0, 0.0, 1.0, 1.0, 0.0, 0.0, 1.0, 0.0, 1.0, 1.0, 0.0, 0.0, 0.0, 0.0, 1.0, 0.0, 1.0, 1.0, 0.0, 0.0, 0.0, 0.0, 1.0, 0.0, 1.0, 1.0, 0.0, 0.0, 0.0, 0.0, 1.0, 0.0, 1.0, 1.0, 0.0, 0.0, 0.0, 0.0, 1.0, 0.0, 1.0, 1.0, 0.0, 0.0, 0.0, 0.0, 1.0, 0.0, 1.0, 1.0, 0.0, 0.0, 1.0, 0.0, 1.0, 1.0, 0.0, 0.0, 1.0, 0.0, 1.0, 1.0, 0.0, 0.0, 0.0, 0.0, 1.0, 0.0, 1.0, 1.0, 0.0, 0.0, 0.0, 0.0, 1.0, 0.0, 1.0, 1.0, 0.0, 0.0, 0.0, 0.0, 1.0, 0.0, 1.0, 1.0, 0.0, 0.0, 1.0, 0.0, 1.0, 1.0, 0.0, 0.0, 0.0, 0.0, 1.0, 0.0, 1.0, 1.0, 0.0, 0.0, 0.0, 0.0, 1.0, 0.0, 1.0, 1.0, 0.0, 0.0, 1.0, 0.0, 1.0, 1.0, 0.0, 0.0, 0.0, 0.0, 1.0, 0.0, 1.0, 1.0, 0.0, 0.0, 1.0, 0.0, 1.0, 1.0, 0.0, 0.0, 0.0, 0.0, 1.0, 0.0, 1.0, 1.0, 0.0, 0.0, 0.0, 0.0, 1.0, 0.0, 1.0, 1.0, 0.0, 0.0, 1.0, 0.0, 1.0, 0.0, 1.0, 1.0, 0.0, 0.0, 0.0, 0.0, 1.0, 0.0, 1.0, 1.0, 0.0, 0.0, 0.0, 0.0, 1.0, 0.0, 1.0, 1.0, 0.0, 0.0, 0.0, 0.0, 1.0, 0.0, 1.0, 1.0, 0.0, 0.0, 0.0, 0.0, 1.0, 0.0, 1.0, 1.0, 0.0, 0.0, 0.0, 0.0, 1.0, 0.0, 1.0, 1.0, 0.0, 0.0, 0.0, 0.0, 1.0, 0.0, 1.0, 1.0, 0.0, 0.0, 0.0, 0.0, 1.0, 0.0, 1.0, 1.0, 0.0, 0.0, 1.0, 0.0, 1.0, 1.0, 0.0, 0.0, 0.0, 0.0, 1.0, 0.0, 1.0, 1.0, 0.0, 0.0, 1.0, 0.0, 1.0, 1.0, 0.0, 0.0, 0.0, 0.0, 1.0, 0.0, 1.0, 1.0, 1.0, 0.0, 1.0, 1.0, 1.0, 1.0, 0.0, 0.0, 0.0, 0.0, 1.0, 0.0, 1.0, 1.0, 0.0, 0.0, 0.0, 0.0, 1.0, 0.0, 1.0, 1.0, 0.0, 0.0, 1.0, 0.0, 1.0, 1.0, 0.0, 0.0, 0.0, 0.0, 1.0, 0.0, 1.0, 1.0, 0.0, 0.0, 0.0, 0.0, 1.0, 0.0, 1.0, 1.0, 0.0, 0.0, 0.0, 0.0, 1.0, 0.0, 1.0, 1.0, 0.0, 0.0, 0.0, 0.0, 1.0, 0.0, 1.0, 1.0, 0.0, 0.0, 1.0, 0.0, 1.0, 1.0, 0.0, 0.0, 1.0, 0.0, 1.0, 1.0, 0.0, 0.0, 1.0, 0.0, 1.0, 1.0, 0.0, 0.0, 0.0, 0.0, 1.0, 0.0, 1.0, 1.0, 0.0, 0.0, 0.0, 0.0, 1.0, 0.0, 1.0, 0.5, 0.0, 0.0, 0.0, 0.0, 1.0, 0.0, 1.0, 1.0, 0.0, 0.0, 0.0, 0.0, 1.0, 0.0, 1.0, 1.0, 0.0, 0.0, 0.0, 0.0, 1.0, 0.0, 1.0, 1.0, 0.0, 0.0, 0.0, 0.0, 1.0, 0.0, 1.0, 0.5, 0.0, 0.0, 0.0, 0.0, 1.0, 0.0, 1.0, 1.0, 0.0, 0.0, 0.0, 0.0, 1.0, 0.0, 1.0, 1.0, 0.0, 0.0, 0.0, 0.0, 1.0, 0.0, 1.0, 1.0, 0.0, 0.0, 0.0, 0.0, 1.0, 0.0, 1.0, 1.0, 0.0, 0.0, 1.0, 0.0, 1.0, 1.0, 0.0, 0.0, 1.0, 0.0, 1.0, 1.0, 0.0, 0.0, 1.0, 0.0, 1.0, 1.0, 0.0, 0.0, 1.0, 0.0, 1.0, 1.0, 0.0, 0.0, 1.0, 0.0, 1.0, 1.0, 0.0, 0.0, 1.0, 0.0, 1.0, 1.0, 0.0, 0.0, 1.0, 0.0, 1.0, 1.0, 0.0, 0.0, 1.0, 0.0, 1.0, 1.0, 0.0, 0.0, 0.0, 0.0, 1.0, 0.0, 1.0, 1.0, 0.0, 0.0, 1.0, 0.0, 1.0, 1.0, 0.0, 0.0, 0.0, 0.0, 1.0, 0.0, 1.0, 1.0, 0.0, 0.0, 1.0, 0.0, 1.0, 1.0, 0.0, 0.0, 1.0, 0.0, 1.0, 1.0, 0.0, 0.0, 0.0, 0.0, 1.0, 0.0, 1.0, 1.0, 0.0, 0.0, 0.0, 0.0, 1.0, 0.0, 1.0, 1.0, 0.0, 0.0, 1.0, 0.0, 1.0, 1.0, 0.0, 0.0, 0.0, 0.0, 1.0, 0.0, 1.0, 1.0, 0.0, 0.0, 1.0, 0.0, 1.0, 1.0, 0.0, 0.0, 0.0, 0.0, 1.0, 0.0, 1.0, 1.0, 0.0, 0.0, 1.0, 0.0, 1.0, 1.0, 0.0, 0.0, 1.0, 0.0, 1.0, 1.0, 0.0, 0.0, 1.0, 0.0, 1.0, 1.0, 0.0, 0.0, 0.0, 0.0, 1.0, 0.0, 1.0, 1.0, 0.0, 0.0, 0.0, 0.0, 1.0, 0.0, 1.0, 1.0, 0.0, 0.0, 0.0, 0.0, 1.0, 0.0, 1.0, 1.0, 0.0, 0.0, 1.0, 0.0, 1.0, 1.0, 0.0, 0.0, 0.0, 0.0, 1.0, 0.0, 1.0, 1.0, 0.0, 0.0, 1.0, 0.0, 1.0, 1.0, 0.0, 0.0, 1.0, 0.0, 1.0, 1.0, 0.0, 0.0, 0.0, 0.0, 1.0, 0.0, 1.0, 0.5, 0.0, 0.0, 0.0, 0.0, 1.0, 0.0, 1.0, 1.0, 0.0, 0.0, 1.0, 0.0, 1.0, 1.0, 0.0, 0.0, 0.0, 0.0, 1.0, 0.0, 1.0, 1.0, 0.0, 0.0, 0.0, 0.0, 1.0, 0.0, 1.0, 1.0, 0.0, 0.0, 1.0, 0.0, 1.0, 1.0, 0.0, 0.0, 1.0, 0.0, 1.0, 1.0, 0.0, 0.0, 0.0, 0.0, 1.0, 0.0, 1.0, 1.0, 0.0, 0.0, 1.0, 0.0, 1.0, 1.0, 0.0, 0.0, 1.0, 0.0, 1.0, 1.0, 0.0, 0.0, 0.0, 0.0, 1.0, 0.0, 1.0, 1.0, 0.0, 0.0, 0.0, 0.0, 1.0, 0.0, 1.0, 1.0, 0.0, 0.0, 0.0, 0.0, 1.0, 0.0, 1.0, 1.0, 0.0, 0.0, 0.0, 0.0, 1.0, 0.0, 1.0, 1.0, 0.0, 0.0, 1.0, 0.0, 1.0, 1.0, 0.0, 0.0, 0.0, 0.0, 1.0, 0.0, 1.0, 1.0, 0.0, 0.0, 1.0, 0.0, 1.0, 1.0, 0.0, 0.0, 1.0, 0.0, 1.0, 1.0, 0.0, 0.0, 1.0, 0.0, 1.0, 1.0, 0.0, 0.0, 1.0, 0.0, 1.0, 1.0, 1.0, 0.0, 1.0, 1.0, 1.0, 1.0, 0.0, 0.0, 0.0, 0.0, 0.0, 0.0, 1.0, 0.0, 1.0, 1.0, 0.0, 0.0, 0.0, 0.0, 1.0, 0.0, 1.0, 1.0, 0.0, 0.0, 0.0, 0.0, 1.0, 0.0, 1.0, 1.0, 0.0, 0.0, 0.0, 0.0, 1.0, 0.0, 1.0, 1.0, 0.0, 0.0, 1.0, 0.0, 1.0, 1.0, 0.0, 0.0, 1.0, 0.0, 1.0, 1.0, 0.0, 0.0, 1.0, 0.0, 1.0, 1.0, 0.0, 0.0, 1.0, 0.0, 1.0, 1.0, 0.0, 0.0, 0.0, 0.0, 1.0, 0.0, 1.0, 1.0, 0.0, 0.0, 0.0, 0.0, 1.0, 0.0, 1.0, 1.0, 0.0, 0.0, 1.0, 0.0, 1.0, 1.0, 0.0, 0.0, 1.0, 0.0, 1.0, 1.0, 0.0, 0.0, 0.0, 0.0, 1.0, 0.0, 1.0, 1.0, 0.0, 0.0, 0.0, 0.0, 1.0, 0.0, 1.0, 1.0, 0.0, 0.0, 0.0, 0.0, 1.0, 0.0, 1.0, 1.0, 0.0, 0.0, 0.0, 0.0, 1.0, 0.0, 1.0, 1.0, 0.0, 0.0, 0.0, 0.0, 1.0, 0.0, 1.0, 1.0, 0.0, 0.0, 0.0, 0.0, 1.0, 0.0, 1.0, 1.0, 0.0, 0.0, 1.0, 0.0, 1.0, 1.0, 0.0, 0.0, 1.0, 0.0, 1.0, 1.0, 0.0, 0.0, 0.0, 0.0, 1.0, 0.0, 1.0, 1.0, 0.0, 0.0, 1.0, 0.0, 1.0, 1.0, 0.0, 0.0, 0.0, 0.0, 1.0, 0.0, 1.0, 1.0, 0.0, 0.0, 1.0, 0.0, 1.0, 1.0, 0.0, 0.0, 0.0, 0.0, 1.0, 0.0, 1.0, 1.0, 0.0, 0.0, 0.0, 0.0, 1.0, 0.0, 1.0, 1.0, 0.0, 0.0, 0.0, 0.0, 1.0, 0.0, 1.0, 1.0, 0.0, 0.0, 1.0, 0.0, 1.0, 1.0, 0.0, 0.0, 1.0, 0.0, 1.0, 1.0, 0.0, 0.0, 0.0, 0.0, 1.0, 0.0, 1.0, 1.0, 0.0, 0.0, 0.0, 0.0, 1.0, 0.0, 1.0, 1.0, 0.0, 0.0, 0.0, 0.0, 1.0, 0.0, 1.0, 1.0, 0.0, 0.0, 0.0, 0.0, 1.0, 0.0, 1.0, 1.0, 0.0, 0.0, 1.0, 0.0, 1.0, 1.0, 0.0, 0.0, 1.0, 0.0, 1.0, 1.0, 0.0, 0.0, 1.0, 0.0, 1.0, 1.0, 0.0, 0.0, 1.0, 0.0, 1.0, 1.0, 0.0, 0.0, 1.0, 0.0, 1.0, 1.0, 0.0, 0.0, 1.0, 0.0, 1.0, 1.0, 0.0, 0.0, 1.0, 0.0, 1.0, 1.0, 0.0, 0.0, 1.0, 0.0, 1.0, 1.0, 0.0, 0.0, 1.0, 0.0, 1.0, 1.0, 0.0, 0.0, 1.0, 0.0, 1.0, 1.0, 0.0, 0.0, 1.0, 0.0, 1.0, 1.0, 0.0, 0.0, 1.0, 0.0, 1.0, 1.0, 0.0, 0.0, 1.0, 0.0, 1.0, 1.0, 0.0, 0.0, 1.0, 0.0, 1.0, 1.0, 0.0, 0.0, 1.0, 0.0, 1.0, 1.0, 0.0, 0.0, 1.0, 0.0, 1.0, 1.0, 0.0, 0.0, 1.0, 0.0, 1.0, 1.0, 0.0, 0.0, 1.0, 0.0, 1.0, 1.0, 0.0, 0.0, 1.0, 0.0, 1.0, 1.0, 0.0, 0.0, 1.0, 0.0, 1.0, 1.0, 0.0, 0.0, 1.0, 0.0, 1.0, 1.0, 0.0, 0.0, 1.0, 0.0, 1.0, 1.0, 0.0, 0.0, 1.0, 0.0, 1.0, 1.0, 0.0, 0.0, 1.0, 0.0, 1.0, 1.0, 0.0, 0.0, 1.0, 0.0, 1.0, 1.0, 0.0, 0.0, 1.0, 0.0, 1.0, 1.0, 0.0, 0.0, 1.0, 0.0, 1.0, 1.0, 0.0, 0.0, 1.0, 0.0, 1.0, 1.0, 0.0, 0.0, 1.0, 0.0, 1.0, 1.0, 0.0, 0.0, 1.0, 0.0, 1.0, 1.0, 0.0, 0.0, 1.0, 0.0, 1.0, 1.0, 0.0, 0.0, 1.0, 0.0, 1.0, 1.0, 0.0, 0.0, 1.0, 0.0, 1.0, 1.0, 0.0, 0.0, 1.0, 0.0, 1.0, 1.0, 0.0, 0.0, 1.0, 0.0, 1.0, 1.0, 0.0, 0.0, 1.0, 0.0, 1.0, 1.0, 0.0, 0.0, 1.0, 0.0, 1.0, 1.0, 0.0, 0.0, 1.0, 0.0, 1.0, 1.0, 0.0, 0.0, 1.0, 0.0, 1.0, 1.0, 0.0, 0.0, 1.0, 0.0, 1.0, 1.0, 0.0, 0.0, 1.0, 0.0, 1.0, 1.0, 0.0, 0.0, 1.0, 0.0, 1.0, 1.0, 0.0, 0.0, 1.0, 0.0, 1.0, 1.0, 0.0, 0.0, 1.0, 0.0, 1.0, 1.0, 0.0, 0.0, 1.0, 0.0, 1.0, 1.0, 0.0, 0.0, 1.0, 0.0, 1.0, 1.0, 0.0, 0.0, 1.0, 0.0, 1.0, 1.0, 0.0, 0.0, 1.0, 0.0, 1.0, 1.0, 0.0, 0.0, 1.0, 0.0, 1.0, 1.0, 0.0, 0.0, 1.0, 0.0, 1.0, 1.0, 0.0, 0.0, 1.0, 0.0, 1.0, 1.0, 0.0, 0.0, 1.0, 0.0, 1.0, 1.0, 0.0, 0.0, 1.0, 0.0, 1.0, 1.0, 0.0, 0.0, 1.0, 0.0, 1.0, 1.0, 0.0, 0.0, 1.0, 0.0, 1.0, 1.0, 0.0, 0.0, 1.0, 0.0, 1.0, 1.0, 0.0, 0.0, 1.0, 0.0, 1.0, 1.0, 0.0, 0.0, 1.0, 0.0, 1.0, 1.0, 0.0, 0.0, 1.0, 0.0, 1.0, 1.0, 0.0, 0.0, 1.0, 0.0, 1.0, 1.0, 0.0, 0.0, 1.0, 0.0, 1.0, 1.0, 0.0, 0.0, 1.0, 0.0, 1.0, 1.0, 0.0, 0.0, 1.0, 0.0, 1.0, 1.0, 0.0, 0.0, 1.0, 0.0, 1.0, 1.0, 0.0, 0.0, 1.0, 0.0, 1.0, 1.0, 0.0, 0.0, 1.0, 0.0, 1.0, 1.0, 0.0, 0.0, 1.0, 0.0, 1.0, 1.0, 0.0, 0.0, 1.0, 0.0, 1.0, 1.0, 0.0, 0.0, 1.0, 0.0, 1.0, 1.0, 0.0, 0.0, 1.0, 0.0, 1.0, 1.0, 0.0, 0.0, 1.0, 0.0, 1.0, 1.0, 0.0, 0.0, 1.0, 0.0, 1.0, 1.0, 0.0, 0.0, 1.0, 0.0, 1.0, 1.0, 0.0, 0.0, 1.0, 0.0, 1.0, 1.0, 0.0, 0.0, 1.0, 0.0, 1.0, 1.0, 0.0, 0.0, 1.0, 0.0, 1.0, 1.0, 0.0, 0.0, 1.0, 0.0, 1.0, 1.0, 0.0, 0.0, 1.0, 0.0, 1.0, 1.0, 0.0, 0.0, 1.0, 0.0, 1.0, 1.0, 0.0, 0.0, 1.0, 0.0, 1.0, 1.0, 0.0, 0.0, 1.0, 0.0, 1.0, 1.0, 0.0, 0.0, 1.0, 0.0, 1.0, 1.0, 0.0, 0.0, 1.0, 0.0, 1.0, 1.0, 1.0, 1.0, 1.0, 0.0, 1.0, 1.0, 0.0, 0.0, 1.0, 0.0, 0.0, 0.0, 1.0, 0.0, 1.0, 1.0, 0.0, 0.0, 1.0, 0.0, 1.0, 1.0, 0.0, 0.0, 1.0, 0.0, 1.0, 1.0, 0.0, 0.0, 1.0, 0.0, 1.0, 1.0, 1.0, 1.0, 0.0, 0.0, 1.0, 0.0, 1.0, 1.0, 1.0, 1.0, 0.0, 0.0, 1.0, 0.0, 1.0, 1.0, 0.0, 0.0, 1.0, 0.0, 1.0, 1.0, 0.0, 0.0, 1.0, 0.0, 1.0, 1.0, 0.0, 0.0, 1.0, 0.0, 1.0, 1.0, 1.0, 1.0, 0.0, 0.0, 1.0, 0.0, 1.0, 1.0, 1.0, 1.0, 0.0, 0.0, 1.0, 0.0, 1.0, 1.0, 1.0, 1.0, 0.0, 0.0, 1.0, 0.0, 1.0, 1.0, 0.0, 0.0, 1.0, 0.0, 1.0, 1.0, 1.0, 1.0, 0.0, 0.0, 1.0, 0.0, 1.0, 1.0, 0.0, 0.0, 0.0, 0.0, 1.0, 0.0, 1.0, 0.5, 0.0, 0.0, 1.0, 0.0, 1.0, 1.0, 0.0, 0.0, 1.0, 0.0, 1.0, 1.0, 1.0, 1.0, 0.0, 0.0, 1.0, 0.0, 1.0, 1.0, 1.0, 1.0, 0.0, 0.0, 1.0, 0.0, 1.0, 1.0, 0.0, 0.0, 1.0, 0.0, 1.0, 1.0, 1.0, 1.0, 0.0, 0.0, 1.0, 0.0, 1.0, 1.0, 1.0, 1.0, 0.0, 0.0, 1.0, 0.0, 1.0, 1.0, 0.0, 0.0, 1.0, 0.0, 1.0, 1.0, 0.0, 0.0, 1.0, 0.0, 1.0, 1.0, 0.0, 0.0, 1.0, 0.0, 1.0, 1.0, 0.0, 0.0, 1.0, 0.0, 1.0, 1.0, 0.0, 0.0, 1.0, 0.0, 1.0, 1.0, 1.0, 1.0, 1.0, 0.0, 1.0, 1.0, 0.0, 0.0, 1.0, 0.0, 0.0, 0.0, 1.0, 0.0, 1.0, 1.0, 1.0, 1.0, 0.0, 0.0, 1.0, 0.0, 1.0, 1.0, 1.0, 1.0, 0.0, 0.0, 1.0, 0.0, 1.0, 1.0, 0.0, 0.0, 1.0, 0.0, 1.0, 1.0, 1.0, 1.0, 0.0, 0.0, 1.0, 0.0, 1.0, 1.0, 1.0, 1.0, 0.0, 0.0, 1.0, 0.0, 1.0, 1.0, 0.0, 0.0, 1.0, 0.0, 1.0, 1.0, 0.0, 0.0, 1.0, 0.0, 1.0, 1.0, 0.0, 0.0, 1.0, 0.0, 1.0, 1.0, 0.0, 0.0, 1.0, 0.0, 1.0, 1.0, 0.0, 0.0, 1.0, 0.0, 1.0, 1.0, 0.5, 0.5, 1.0, 0.5, 1.0, 1.0, 1.0, 1.0, 0.5, 0.0, 1.0, 0.0, 1.0, 1.0, 1.0, 1.0, 0.0, 0.0, 1.0, 0.0, 1.0, 1.0, 1.0, 1.0, 0.0, 0.0, 1.0, 0.0, 1.0, 1.0, 0.0, 0.0, 1.0, 0.0, 1.0, 1.0, 0.0, 0.0, 1.0, 0.0, 1.0, 1.0, 1.0, 1.0, 0.0, 0.0, 1.0, 0.0, 1.0, 1.0, 0.0, 0.0, 1.0, 0.0, 1.0, 1.0, 1.0, 1.0, 0.0, 0.0, 1.0, 0.0, 1.0, 1.0, 0.0, 0.0, 1.0, 0.0, 1.0, 1.0, 1.0, 1.0, 0.0, 0.0, 1.0, 0.0, 1.0, 1.0, 1.0, 1.0, 0.0, 0.0, 1.0, 0.0, 1.0, 1.0, 1.0, 1.0, 0.0, 0.0, 1.0, 0.0, 1.0, 1.0, 1.0, 1.0, 0.0, 0.0, 1.0, 0.0, 1.0, 1.0, 1.0, 1.0, 0.0, 0.0, 1.0, 0.0, 1.0, 1.0, 1.0, 1.0, 0.0, 0.0, 1.0, 0.0, 1.0, 1.0, 0.0, 0.0, 1.0, 0.0, 1.0, 1.0, 1.0, 1.0, 0.0, 0.0, 1.0, 0.0, 1.0, 1.0, 1.0, 1.0, 0.0, 0.0, 1.0, 0.0, 1.0, 1.0, 1.0, 1.0, 0.0, 0.0, 1.0, 0.0, 1.0, 1.0, 1.0, 1.0, 0.0, 0.0, 1.0, 0.0, 1.0, 1.0, 1.0, 1.0, 0.0, 0.0, 1.0, 0.0, 1.0, 1.0, 0.0, 0.0, 1.0, 0.0, 1.0, 1.0, 0.0, 0.0, 1.0, 0.0, 1.0, 1.0, 1.0, 1.0, 0.0, 0.0, 1.0, 0.0, 1.0, 1.0, 1.0, 1.0, 0.0, 0.0, 1.0, 0.0, 1.0, 1.0, 1.0, 1.0, 0.0, 0.0, 1.0, 0.0, 1.0, 1.0, 0.0, 0.0, 1.0, 0.0, 1.0, 1.0, 1.0, 1.0, 0.0, 0.0, 1.0, 0.0, 1.0, 1.0, 1.0, 1.0, 0.0, 0.0, 1.0, 0.0, 1.0, 1.0, 0.0, 0.0, 1.0, 0.0, 1.0, 1.0, 1.0, 1.0, 0.0, 0.0, 1.0, 0.0, 1.0, 1.0, 0.0, 0.0, 1.0, 0.0, 1.0, 1.0, 1.0, 1.0, 0.0, 0.0, 1.0, 0.0, 1.0, 1.0, 1.0, 1.0, 1.0, 0.0, 1.0, 1.0, 0.0, 0.0, 1.0, 0.0, 0.0, 0.0, 1.0, 0.0, 1.0, 1.0, 1.0, 1.0, 0.0, 0.0, 1.0, 0.0, 1.0, 1.0, 1.0, 1.0, 0.0, 0.0, 1.0, 0.0, 1.0, 1.0, 1.0, 1.0, 0.0, 0.0, 1.0, 0.0, 1.0, 1.0, 1.0, 1.0, 0.0, 0.0, 1.0, 0.0, 1.0, 1.0, 1.0, 1.0, 0.0, 0.0, 1.0, 0.0, 1.0, 1.0, 1.0, 1.0, 0.0, 0.0, 1.0, 0.0, 1.0, 1.0, 1.0, 1.0, 0.0, 0.0, 1.0, 0.0, 1.0, 1.0, 0.0, 0.0, 1.0, 0.0, 1.0, 1.0, 1.0, 1.0, 0.0, 0.0, 1.0, 0.0, 1.0, 1.0, 0.0, 0.0, 1.0, 0.0, 1.0, 1.0, 1.0, 1.0, 0.0, 0.0, 1.0, 0.0, 1.0, 1.0, 0.0, 0.0, 0.0, 0.0, 1.0, 0.0, 1.0, 1.0, 0.0, 0.0, 1.0, 0.0, 1.0, 1.0, 1.0, 1.0, 0.0, 0.0, 1.0, 0.0, 1.0, 1.0, 0.0, 0.0, 1.0, 0.0, 1.0, 1.0, 1.0, 1.0, 0.0, 0.0, 1.0, 0.0, 1.0, 1.0, 1.0, 1.0, 0.0, 0.0, 1.0, 0.0, 1.0, 1.0, 1.0, 1.0, 0.0, 0.0, 1.0, 0.0, 1.0, 1.0, 1.0, 1.0, 0.0, 0.0, 1.0, 0.0, 1.0, 1.0, 0.0, 0.0, 1.0, 0.0, 1.0, 1.0, 0.0, 0.0, 1.0, 0.0, 1.0, 1.0, 0.0, 0.0, 1.0, 0.0, 1.0, 1.0, 1.0, 1.0, 0.5, 0.5, 1.0, 0.5, 1.0, 1.0, 1.0, 1.0, 0.0, 0.0, 1.0, 0.0, 1.0, 1.0, 1.0, 1.0, 0.0, 0.0, 1.0, 0.0, 1.0, 1.0, 1.0, 1.0, 0.0, 0.0, 1.0, 0.0, 1.0, 1.0, 1.0, 1.0, 0.5, 0.5, 1.0, 0.5, 1.0, 1.0, 1.0, 1.0, 0.0, 0.0, 1.0, 0.0, 1.0, 1.0, 1.0, 1.0, 0.0, 0.0, 1.0, 0.0, 1.0, 1.0, 1.0, 1.0, 0.0, 0.0, 1.0, 0.0, 1.0, 1.0, 1.0, 1.0, 0.0, 0.0, 1.0, 0.0, 1.0, 1.0, 1.0, 1.0, 0.0, 0.0, 1.0, 0.0, 1.0, 1.0, 0.0, 0.0, 1.0, 0.0, 1.0, 1.0, 0.0, 0.0, 1.0, 0.0, 1.0, 1.0, 0.0, 0.0, 1.0, 0.0, 1.0, 1.0, 0.0, 0.0, 1.0, 0.0, 1.0, 1.0, 0.0, 0.0, 1.0, 0.0, 1.0, 1.0, 0.0, 0.0, 1.0, 0.0, 1.0, 1.0, 0.0, 0.0, 1.0, 0.0, 1.0, 1.0, 0.0, 0.0, 1.0, 0.0, 1.0, 1.0, 1.0, 1.0, 0.0, 0.0, 1.0, 0.0, 1.0, 1.0, 0.0, 0.0, 1.0, 0.0, 1.0, 1.0, 1.0, 1.0, 0.0, 0.0, 1.0, 0.0, 1.0, 1.0, 0.0, 0.0, 1.0, 0.0, 1.0, 1.0, 0.0, 0.0, 1.0, 0.0, 1.0, 1.0, 1.0, 1.0, 0.0, 0.0, 1.0, 0.0, 1.0, 1.0, 1.0, 1.0, 0.0, 0.0, 1.0, 0.0, 1.0, 1.0, 0.0, 0.0, 1.0, 0.0, 1.0, 1.0, 1.0, 1.0, 0.0, 0.0, 1.0, 0.0, 1.0, 1.0, 0.0, 0.0, 1.0, 0.0, 1.0, 1.0, 1.0, 1.0, 0.0, 0.0, 1.0, 0.0, 1.0, 1.0, 0.0, 0.0, 1.0, 0.0, 1.0, 1.0, 0.0, 0.0, 1.0, 0.0, 1.0, 1.0, 0.0, 0.0, 1.0, 0.0, 1.0, 1.0, 1.0, 1.0, 0.0, 0.0, 1.0, 0.0, 1.0, 1.0, 1.0, 1.0, 0.0, 0.0, 1.0, 0.0, 1.0, 1.0, 1.0, 1.0, 0.0, 0.0, 1.0, 0.0, 1.0, 1.0, 0.0, 0.0, 1.0, 0.0, 1.0, 1.0, 1.0, 1.0, 0.0, 0.0, 1.0, 0.0, 1.0, 1.0, 0.0, 0.0, 1.0, 0.0, 1.0, 1.0, 0.5, 0.5, 1.0, 0.5, 1.0, 1.0, 1.0, 1.0, 0.0, 0.0, 1.0, 0.0, 1.0, 1.0, 1.0, 1.0, 0.0, 0.0, 1.0, 0.0, 1.0, 1.0, 0.0, 0.0, 1.0, 0.0, 1.0, 1.0, 1.0, 1.0, 0.0, 0.0, 1.0, 0.0, 1.0, 1.0, 1.0, 1.0, 0.0, 0.0, 1.0, 0.0, 1.0, 1.0, 0.0, 0.0, 1.0, 0.0, 1.0, 1.0, 0.0, 0.0, 1.0, 0.0, 1.0, 1.0, 1.0, 1.0, 0.0, 0.0, 1.0, 0.0, 1.0, 1.0, 0.0, 0.0, 1.0, 0.0, 1.0, 1.0, 0.0, 0.0, 1.0, 0.0, 1.0, 1.0, 1.0, 1.0, 0.0, 0.0, 1.0, 0.0, 1.0, 1.0, 1.0, 1.0, 0.0, 0.0, 1.0, 0.0, 1.0, 1.0, 1.0, 1.0, 0.0, 0.0, 1.0, 0.0, 1.0, 1.0, 1.0, 1.0, 0.0, 0.0, 1.0, 0.0, 1.0, 1.0, 0.0, 0.0, 1.0, 0.0, 1.0, 1.0, 1.0, 1.0, 0.0, 0.0, 1.0, 0.0, 1.0, 1.0, 0.0, 0.0, 1.0, 0.0, 1.0, 1.0, 0.0, 0.0, 1.0, 0.0, 1.0, 1.0, 0.0, 0.0, 1.0, 0.0, 1.0, 1.0, 0.0, 0.0, 1.0, 0.0, 1.0, 1.0, 0.0, 0.0, 0.0, 0.0, 1.0, 0.0, 1.0, 1.0, 1.0, 1.0, 0.0, 0.0, 1.0, 0.0, 1.0, 1.0, 1.0, 1.0, 0.0, 0.0, 1.0, 0.0, 1.0, 1.0, 1.0, 1.0, 0.0, 0.0, 1.0, 0.0, 1.0, 1.0, 1.0, 1.0, 0.0, 0.0, 1.0, 0.0, 1.0, 1.0, 0.0, 0.0, 1.0, 0.0, 1.0, 1.0, 0.0, 0.0, 1.0, 0.0, 1.0, 1.0, 0.0, 0.0, 1.0, 0.0, 1.0, 1.0, 0.0, 0.0, 1.0, 0.0, 1.0, 1.0, 1.0, 1.0, 0.0, 0.0, 1.0, 0.0, 1.0, 1.0, 1.0, 1.0, 0.0, 0.0, 1.0, 0.0, 1.0, 1.0, 0.0, 0.0, 1.0, 0.0, 1.0, 1.0, 0.0, 0.0, 1.0, 0.0, 1.0, 1.0, 1.0, 1.0, 0.0, 0.0, 1.0, 0.0, 1.0, 1.0, 1.0, 1.0, 0.0, 0.0, 1.0, 0.0, 1.0, 1.0, 1.0, 1.0, 0.0, 0.0, 1.0, 0.0, 1.0, 1.0, 1.0, 1.0, 0.0, 0.0, 1.0, 0.0, 1.0, 1.0, 1.0, 1.0, 0.0, 0.0, 1.0, 0.0, 1.0, 1.0, 1.0, 1.0, 0.0, 0.0, 1.0, 0.0, 1.0, 1.0, 0.0, 0.0, 1.0, 0.0, 1.0, 1.0, 0.0, 0.0, 1.0, 0.0, 1.0, 1.0, 1.0, 1.0, 0.0, 0.0, 1.0, 0.0, 1.0, 1.0, 0.0, 0.0, 1.0, 0.0, 1.0, 1.0, 1.0, 1.0, 0.0, 0.0, 1.0, 0.0, 1.0, 1.0, 0.0, 0.0, 1.0, 0.0, 1.0, 1.0, 1.0, 1.0, 0.0, 0.0, 1.0, 0.0, 1.0, 1.0, 1.0, 1.0, 0.0, 0.0, 1.0, 0.0, 1.0, 1.0, 1.0, 1.0, 0.0, 0.0, 1.0, 0.0, 1.0, 1.0, 0.0, 0.0, 1.0, 0.0, 1.0, 1.0, 0.0, 0.0, 1.0, 0.0, 1.0, 1.0, 1.0, 1.0, 0.0, 0.0, 1.0, 0.0, 1.0, 1.0, 1.0, 1.0, 0.0, 0.0, 1.0, 0.0, 1.0, 1.0, 1.0, 1.0, 0.0, 0.0, 1.0, 0.0, 1.0, 1.0, 1.0, 1.0, 0.0, 0.0, 1.0, 0.0, 1.0, 1.0, 0.0, 0.0, 1.0, 0.0, 1.0, 1.0, 0.0, 0.0, 1.0, 0.0, 1.0, 1.0, 0.0, 0.0, 1.0, 0.0, 1.0, 1.0, 0.0, 0.0, 1.0, 0.0, 1.0, 1.0, 0.0, 0.0, 1.0, 0.0, 1.0, 1.0, 0.0, 0.0, 1.0, 0.0, 1.0, 1.0, 0.0, 0.0, 1.0, 0.0, 1.0, 1.0, 0.0, 0.0, 1.0, 0.0, 1.0, 1.0, 0.0, 0.0, 1.0, 0.0, 1.0, 1.0, 0.0, 0.0, 1.0, 0.0, 1.0, 1.0, 0.0, 0.0, 1.0, 0.0, 1.0, 1.0, 0.0, 0.0, 1.0, 0.0, 1.0, 1.0, 0.0, 0.0, 1.0, 0.0, 1.0, 1.0, 0.0, 0.0, 1.0, 0.0, 1.0, 1.0, 0.0, 0.0, 1.0, 0.0, 1.0, 1.0, 0.0, 0.0, 1.0, 0.0, 1.0, 1.0, 0.0, 0.0, 1.0, 0.0, 1.0, 1.0, 0.0, 0.0, 1.0, 0.0, 1.0, 1.0, 0.0, 0.0, 1.0, 0.0, 1.0, 1.0, 0.0, 0.0, 1.0, 0.0, 1.0, 1.0, 0.0, 0.0, 1.0, 0.0, 1.0, 1.0, 0.0, 0.0, 1.0, 0.0, 1.0, 1.0, 0.0, 0.0, 1.0, 0.0, 1.0, 1.0, 0.0, 0.0, 1.0, 0.0, 1.0, 1.0, 0.0, 0.0, 1.0, 0.0, 1.0, 1.0, 0.0, 0.0, 1.0, 0.0, 1.0, 1.0, 0.0, 0.0, 1.0, 0.0, 1.0, 1.0, 0.0, 0.0, 1.0, 0.0, 1.0, 1.0, 0.0, 0.0, 1.0, 0.0, 1.0, 1.0, 0.0, 0.0, 1.0, 0.0, 1.0, 1.0, 0.0, 0.0, 1.0, 0.0, 1.0, 1.0, 0.0, 0.0, 1.0, 0.0, 1.0, 1.0, 0.0, 0.0, 1.0, 0.0, 1.0, 1.0, 0.0, 0.0, 1.0, 0.0, 1.0, 1.0, 0.0, 0.0, 1.0, 0.0, 1.0, 1.0, 0.0, 0.0, 1.0, 0.0, 1.0, 1.0, 0.0, 0.0, 1.0, 0.0, 1.0, 1.0, 0.0, 0.0, 1.0, 0.0, 1.0, 1.0, 0.0, 0.0, 1.0, 0.0, 1.0, 1.0, 0.0, 0.0, 1.0, 0.0, 1.0, 1.0, 0.0, 0.0, 1.0, 0.0, 1.0, 1.0, 0.0, 0.0, 1.0, 0.0, 1.0, 1.0, 0.0, 0.0, 1.0, 0.0, 1.0, 1.0, 0.0, 0.0, 1.0, 0.0, 1.0, 1.0, 0.0, 0.0, 1.0, 0.0, 1.0, 1.0, 0.0, 0.0, 1.0, 0.0, 1.0, 1.0, 0.0, 0.0, 1.0, 0.0, 1.0, 1.0, 0.0, 0.0, 1.0, 0.0, 1.0, 1.0, 0.0, 0.0, 1.0, 0.0, 1.0, 1.0, 0.0, 0.0, 1.0, 0.0, 1.0, 1.0, 0.0, 0.0, 1.0, 0.0, 1.0, 1.0, 0.0, 0.0, 1.0, 0.0, 1.0, 1.0, 0.0, 0.0, 1.0, 0.0, 1.0, 1.0, 0.0, 0.0, 1.0, 0.0, 1.0, 1.0, 0.0, 0.0, 1.0, 0.0, 1.0, 1.0, 0.0, 0.0, 1.0, 0.0, 1.0, 1.0, 0.0, 0.0, 1.0, 0.0, 1.0, 1.0, 0.0, 0.0, 1.0, 0.0, 1.0, 1.0, 0.0, 0.0, 1.0, 0.0, 1.0, 1.0, 0.0, 0.0, 1.0, 0.0, 1.0, 1.0, 0.0, 0.0, 1.0, 0.0, 1.0, 1.0, 0.0, 0.0, 1.0, 0.0, 1.0, 1.0, 0.0, 0.0, 1.0, 0.0, 1.0, 1.0, 0.0, 0.0, 1.0, 0.0, 1.0, 1.0, 0.0, 0.0, 1.0, 0.0, 1.0, 1.0, 0.0, 0.0, 1.0, 0.0, 1.0, 1.0, 0.0, 0.0, 1.0, 0.0, 1.0, 1.0, 0.0, 0.0, 1.0, 0.0, 1.0, 1.0, 0.0, 0.0, 1.0, 0.0, 1.0, 1.0, 0.0, 0.0, 1.0, 0.0, 1.0, 1.0, 0.0, 0.0, 1.0, 0.0, 1.0, 1.0, 0.0, 0.0, 1.0, 0.0, 1.0, 1.0, 0.0, 0.0, 1.0, 0.0, 1.0, 1.0, 0.0, 0.0, 1.0, 0.0, 1.0, 1.0, 0.0, 0.0, 1.0, 0.0, 1.0, 1.0, 0.0, 0.0, 1.0, 0.0, 1.0, 1.0, 0.0, 0.0, 1.0, 0.0, 1.0, 1.0, 0.0, 0.0, 1.0, 0.0, 1.0, 1.0, 0.0, 0.0, 1.0, 0.0, 1.0, 1.0, 0.0, 0.0, 1.0, 0.0, 1.0, 1.0, 0.0, 0.0, 0.0, 0.0, 1.0, 0.0, 1.0, 1.0, 0.0, 0.0, 1.0, 0.0, 1.0, 0.5, 0.5, 0.5, 0.0, 0.0, 1.0, 0.0, 1.0, 0.5, 0.5, 0.5, 0.0, 0.0, 1.0, 0.0, 1.0, 0.5, 0.5, 0.5, 0.0, 0.0, 0.5, 0.0, 1.0, 1.0, 1.0, 1.0, 0.0, 0.0, 1.0, 0.0, 1.0, 0.5, 0.5, 0.5, 0.0, 0.0, 0.0, 0.0, 1.0, 0.5, 1.0, 1.0, 0.0, 0.0, 0.0, 0.0, 1.0, 0.5, 1.0, 1.0, 0.0, 0.0, 0.0, 0.0, 1.0, 0.5, 1.0, 1.0, 0.0, 0.0, 0.0, 0.0, 1.0, 0.5, 1.0, 1.0, 0.0, 0.0, 0.0, 0.0, 0.5, 0.0, 0.5, 0.5])
_uv.active_render = True
_uv = me_cube_001.uv_layers.new(name='UVMap')
_uv.uv.foreach_set('vector', [0.0, 0.0, 1.0, 0.0, 1.0, 1.0, 0.0, 0.0, 1.0, 0.0, 1.0, 1.0, 0.0, 1.0, 0.0, 0.0, 1.0, 0.0, 1.0, 1.0, 0.0, 1.0, 0.0, 0.0, 1.0, 0.0, 1.0, 1.0, 0.0, 0.0, 1.0, 0.0, 1.0, 1.0, 0.0, 0.0, 1.0, 0.0, 1.0, 1.0, 0.0, 0.0, 1.0, 0.0, 1.0, 1.0, 0.0, 1.0, 0.0, 0.0, 1.0, 0.0, 1.0, 1.0, 0.0, 1.0, 0.0, 0.0, 1.0, 0.0, 1.0, 1.0, 0.0, 0.0, 1.0, 0.0, 1.0, 1.0, 0.0, 0.0, 1.0, 0.0, 1.0, 1.0, 0.0, 0.0, 1.0, 0.0, 1.0, 1.0, 0.0, 1.0, 0.0, 0.0, 1.0, 0.0, 1.0, 1.0, 0.0, 1.0, 0.0, 0.0, 1.0, 0.0, 1.0, 1.0, 0.0, 1.0, 0.0, 0.0, 1.0, 0.0, 1.0, 1.0, 0.0, 0.0, 1.0, 0.0, 1.0, 1.0, 0.0, 1.0, 0.0, 0.0, 1.0, 0.0, 1.0, 1.0, 0.0, 0.0, 1.0, 0.0, 1.0, 1.0, 0.0, 0.0, 1.0, 0.0, 1.0, 1.0, 0.0, 1.0, 0.0, 0.0, 1.0, 0.0, 1.0, 1.0, 0.0, 1.0, 0.0, 0.0, 1.0, 0.0, 1.0, 1.0, 0.0, 0.0, 1.0, 0.0, 1.0, 1.0, 0.0, 1.0, 0.0, 0.0, 1.0, 0.0, 1.0, 1.0, 0.0, 1.0, 0.0, 0.0, 1.0, 0.0, 1.0, 1.0, 0.0, 0.0, 1.0, 0.0, 1.0, 1.0, 0.0, 0.0, 1.0, 0.0, 1.0, 1.0, 0.0, 0.0, 1.0, 0.0, 1.0, 1.0, 0.0, 0.0, 1.0, 0.0, 1.0, 1.0, 0.0, 0.0, 1.0, 0.0, 1.0, 1.0, 0.0, 1.0, 0.0, 0.0, 1.0, 0.0, 1.0, 1.0, 0.0, 1.0, 0.0, 0.0, 1.0, 0.0, 1.0, 1.0, 0.0, 1.0, 0.0, 0.0, 1.0, 0.0, 1.0, 1.0, 0.0, 1.0, 0.0, 0.0, 1.0, 0.0, 1.0, 1.0, 0.0, 0.0, 1.0, 0.0, 1.0, 1.0, 0.0, 1.0, 0.0, 0.0, 1.0, 0.0, 1.0, 1.0, 0.0, 1.0, 0.0, 0.0, 1.0, 0.0, 1.0, 1.0, 0.0, 0.0, 1.0, 0.0, 1.0, 1.0, 0.0, 0.0, 1.0, 0.0, 1.0, 1.0, 0.0, 0.0, 1.0, 0.0, 1.0, 1.0, 0.0, 0.0, 1.0, 0.0, 1.0, 1.0, 0.0, 0.0, 1.0, 0.0, 1.0, 1.0, 0.0, 0.0, 1.0, 0.0, 1.0, 1.0, 0.0, 1.0, 0.0, 0.5, 1.0, 0.5, 1.0, 1.0, 0.0, 1.0, 0.0, 0.0, 1.0, 0.0, 1.0, 1.0, 0.0, 1.0, 0.0, 0.0, 1.0, 0.0, 1.0, 1.0, 0.0, 0.0, 1.0, 0.0, 1.0, 1.0, 0.0, 0.0, 1.0, 0.0, 1.0, 1.0, 0.0, 1.0, 0.0, 0.0, 1.0, 0.0, 1.0, 1.0, 0.0, 0.0, 1.0, 0.0, 1.0, 1.0, 0.0, 1.0, 0.0, 0.0, 1.0, 0.0, 1.0, 1.0, 0.0, 0.0, 1.0, 0.0, 1.0, 1.0, 0.0, 1.0, 0.0, 0.0, 1.0, 0.0, 1.0, 1.0, 0.0, 1.0, 0.0, 0.0, 1.0, 0.0, 1.0, 1.0, 0.0, 1.0, 0.0, 0.0, 1.0, 0.0, 1.0, 1.0, 0.0, 1.0, 0.0, 0.0, 1.0, 0.0, 1.0, 1.0, 0.0, 1.0, 0.0, 0.0, 1.0, 0.0, 1.0, 1.0, 0.0, 1.0, 0.0, 0.0, 1.0, 0.0, 1.0, 1.0, 0.0, 0.0, 1.0, 0.0, 1.0, 1.0, 0.0, 1.0, 0.0, 0.0, 1.0, 0.0, 1.0, 1.0, 0.0, 1.0, 0.0, 0.0, 1.0, 0.0, 1.0, 1.0, 0.0, 1.0, 0.0, 0.0, 1.0, 0.0, 1.0, 1.0, 0.0, 1.0, 0.0, 0.0, 1.0, 0.0, 1.0, 1.0, 0.0, 1.0, 0.0, 0.0, 1.0, 0.0, 1.0, 1.0, 0.0, 0.0, 1.0, 0.0, 1.0, 1.0, 0.0, 0.0, 1.0, 0.0, 1.0, 1.0, 0.0, 1.0, 0.0, 0.0, 1.0, 0.0, 1.0, 1.0, 0.0, 1.0, 0.0, 0.0, 1.0, 0.0, 1.0, 1.0, 0.0, 1.0, 0.0, 0.0, 1.0, 0.0, 1.0, 1.0, 0.0, 0.0, 1.0, 0.0, 1.0, 1.0, 0.0, 1.0, 0.0, 0.0, 1.0, 0.0, 1.0, 1.0, 0.0, 1.0, 0.0, 0.0, 1.0, 0.0, 1.0, 1.0, 0.0, 0.0, 1.0, 0.0, 1.0, 1.0, 0.0, 1.0, 0.0, 0.0, 1.0, 0.0, 1.0, 1.0, 0.0, 0.0, 1.0, 0.0, 1.0, 1.0, 0.0, 1.0, 0.0, 0.0, 1.0, 0.0, 1.0, 1.0, 0.0, 1.0, 0.0, 0.0, 1.0, 0.0, 1.0, 1.0, 0.0, 1.0, 0.0, 0.0, 1.0, 0.0, 1.0, 1.0, 0.0, 1.0, 0.0, 0.0, 1.0, 0.0, 1.0, 1.0, 0.0, 1.0, 0.0, 0.0, 1.0, 0.0, 1.0, 1.0, 0.0, 1.0, 0.0, 0.0, 1.0, 0.0, 1.0, 1.0, 0.0, 1.0, 0.0, 0.0, 1.0, 0.0, 1.0, 1.0, 0.0, 1.0, 0.0, 0.0, 1.0, 0.0, 1.0, 1.0, 0.0, 1.0, 0.0, 0.0, 1.0, 0.0, 1.0, 1.0, 0.0, 1.0, 0.0, 0.0, 1.0, 0.0, 1.0, 1.0, 0.0, 0.0, 1.0, 0.0, 1.0, 1.0, 0.0, 1.0, 0.0, 0.0, 1.0, 0.0, 1.0, 1.0, 0.0, 0.0, 1.0, 0.0, 1.0, 1.0, 0.0, 1.0, 0.0, 0.0, 1.0, 0.0, 1.0, 1.0, 0.0, 1.0, 0.0, 0.0, 1.0, 0.0, 1.0, 1.0, 0.0, 0.0, 1.0, 0.0, 1.0, 1.0, 0.0, 1.0, 0.0, 0.0, 1.0, 0.0, 1.0, 1.0, 0.0, 0.0, 1.0, 0.0, 1.0, 1.0, 0.0, 1.0, 0.0, 0.0, 1.0, 0.0, 1.0, 1.0, 0.0, 1.0, 0.0, 0.0, 1.0, 0.0, 1.0, 1.0, 0.0, 1.0, 0.0, 0.0, 1.0, 0.0, 1.0, 1.0, 0.0, 1.0, 0.0, 0.0, 1.0, 0.0, 1.0, 1.0, 0.0, 0.0, 1.0, 0.0, 1.0, 1.0, 0.0, 0.0, 1.0, 0.0, 1.0, 1.0, 0.0, 0.0, 1.0, 0.0, 1.0, 1.0, 0.0, 1.0, 0.5, 0.0, 1.0, 0.0, 1.0, 1.0, 0.5, 1.0, 0.0, 0.0, 1.0, 0.0, 1.0, 1.0, 0.0, 1.0, 0.0, 0.0, 1.0, 0.0, 1.0, 1.0, 0.0, 1.0, 0.0, 0.0, 1.0, 0.0, 1.0, 1.0, 0.0, 1.0, 0.5, 0.0, 1.0, 0.0, 1.0, 1.0, 0.5, 1.0, 0.0, 0.0, 1.0, 0.0, 1.0, 1.0, 0.0, 1.0, 0.0, 0.0, 1.0, 0.0, 1.0, 1.0, 0.0, 1.0, 0.0, 0.0, 1.0, 0.0, 1.0, 1.0, 0.0, 1.0, 0.0, 0.0, 1.0, 0.0, 1.0, 1.0, 0.0, 1.0, 0.0, 0.0, 1.0, 0.0, 1.0, 1.0, 0.0, 0.0, 1.0, 0.0, 1.0, 1.0, 0.0, 0.0, 1.0, 0.0, 1.0, 1.0, 0.0, 0.0, 1.0, 0.0, 1.0, 1.0, 0.0, 0.0, 1.0, 0.0, 1.0, 1.0, 0.0, 0.0, 1.0, 0.0, 1.0, 1.0, 0.0, 0.0, 1.0, 0.0, 1.0, 1.0, 0.0, 0.0, 1.0, 0.0, 1.0, 1.0, 0.0, 0.0, 1.0, 0.0, 1.0, 1.0, 0.0, 1.0, 0.0, 0.0, 1.0, 0.0, 1.0, 1.0, 0.0, 0.0, 1.0, 0.0, 1.0, 1.0, 0.0, 1.0, 0.0, 0.0, 1.0, 0.0, 1.0, 1.0, 0.0, 0.0, 1.0, 0.0, 1.0, 1.0, 0.0, 0.0, 1.0, 0.0, 1.0, 1.0, 0.0, 1.0, 0.0, 0.0, 1.0, 0.0, 1.0, 1.0, 0.0, 1.0, 0.0, 0.0, 1.0, 0.0, 1.0, 1.0, 0.0, 0.0, 1.0, 0.0, 1.0, 1.0, 0.0, 1.0, 0.0, 0.0, 1.0, 0.0, 1.0, 1.0, 0.0, 0.0, 1.0, 0.0, 1.0, 1.0, 0.0, 1.0, 0.0, 0.0, 1.0, 0.0, 1.0, 1.0, 0.0, 0.0, 1.0, 0.0, 1.0, 1.0, 0.0, 0.0, 1.0, 0.0, 1.0, 1.0, 0.0, 0.0, 1.0, 0.0, 1.0, 1.0, 0.0, 1.0, 0.0, 0.0, 1.0, 0.0, 1.0, 1.0, 0.0, 1.0, 0.0, 0.0, 1.0, 0.0, 1.0, 1.0, 0.0, 1.0, 0.0, 0.0, 1.0, 0.0, 1.0, 1.0, 0.0, 0.0, 1.0, 0.0, 1.0, 1.0, 0.0, 1.0, 0.0, 0.0, 1.0, 0.0, 1.0, 1.0, 0.0, 0.0, 1.0, 0.0, 1.0, 1.0, 0.5, 0.0, 1.0, 0.0, 1.0, 1.0, 0.5, 1.0, 0.0, 0.0, 1.0, 0.0, 1.0, 1.0, 0.0, 1.0, 0.0, 0.0, 1.0, 0.0, 1.0, 1.0, 0.0, 0.0, 1.0, 0.0, 1.0, 1.0, 0.0, 1.0, 0.0, 0.0, 1.0, 0.0, 1.0, 1.0, 0.0, 1.0, 0.0, 0.0, 1.0, 0.0, 1.0, 1.0, 0.0, 0.0, 1.0, 0.0, 1.0, 1.0, 0.0, 0.0, 1.0, 0.0, 1.0, 1.0, 0.0, 1.0, 0.0, 0.0, 1.0, 0.0, 1.0, 1.0, 0.0, 0.0, 1.0, 0.0, 1.0, 1.0, 0.0, 0.0, 1.0, 0.0, 1.0, 1.0, 0.0, 1.0, 0.0, 0.0, 1.0, 0.0, 1.0, 1.0, 0.0, 1.0, 0.0, 0.0, 1.0, 0.0, 1.0, 1.0, 0.0, 1.0, 0.0, 0.0, 1.0, 0.0, 1.0, 1.0, 0.0, 1.0, 0.0, 0.0, 1.0, 0.0, 1.0, 1.0, 0.0, 0.0, 1.0, 0.0, 1.0, 1.0, 0.0, 1.0, 0.0, 0.0, 1.0, 0.0, 1.0, 1.0, 0.0, 0.0, 1.0, 0.0, 1.0, 1.0, 0.0, 0.0, 1.0, 0.0, 1.0, 1.0, 0.0, 0.0, 1.0, 0.0, 1.0, 1.0, 0.0, 0.0, 1.0, 0.0, 1.0, 1.0, 0.0, 1.0, 0.0, 0.0, 1.0, 0.0, 1.0, 1.0, 0.0, 1.0, 0.0, 0.0, 1.0, 0.0, 1.0, 1.0, 0.0, 1.0, 0.0, 0.0, 1.0, 0.0, 1.0, 1.0, 0.0, 1.0, 0.0, 0.0, 1.0, 0.0, 1.0, 1.0, 0.0, 1.0, 0.0, 0.0, 1.0, 0.0, 1.0, 1.0, 0.0, 0.0, 1.0, 0.0, 1.0, 1.0, 0.0, 0.0, 1.0, 0.0, 1.0, 1.0, 0.0, 0.0, 1.0, 0.0, 1.0, 1.0, 0.0, 0.0, 1.0, 0.0, 1.0, 1.0, 0.0, 1.0, 0.0, 0.0, 1.0, 0.0, 1.0, 1.0, 0.0, 1.0, 0.0, 0.0, 1.0, 0.0, 1.0, 1.0, 0.0, 0.0, 1.0, 0.0, 1.0, 1.0, 0.0, 0.0, 1.0, 0.0, 1.0, 1.0, 0.0, 1.0, 0.0, 0.0, 1.0, 0.0, 1.0, 1.0, 0.0, 1.0, 0.0, 0.0, 1.0, 0.0, 1.0, 1.0, 0.0, 1.0, 0.0, 0.0, 1.0, 0.0, 1.0, 1.0, 0.0, 1.0, 0.0, 0.0, 1.0, 0.0, 1.0, 1.0, 0.0, 1.0, 0.0, 0.0, 1.0, 0.0, 1.0, 1.0, 0.0, 1.0, 0.0, 0.0, 1.0, 0.0, 1.0, 1.0, 0.0, 0.0, 1.0, 0.0, 1.0, 1.0, 0.0, 0.0, 1.0, 0.0, 1.0, 1.0, 0.0, 1.0, 0.0, 0.0, 1.0, 0.0, 1.0, 1.0, 0.0, 0.0, 1.0, 0.0, 1.0, 1.0, 0.0, 1.0, 0.0, 0.0, 1.0, 0.0, 1.0, 1.0, 0.0, 0.0, 1.0, 0.0, 1.0, 1.0, 0.0, 1.0, 0.0, 0.0, 1.0, 0.0, 1.0, 1.0, 0.0, 1.0, 0.0, 0.0, 1.0, 0.0, 1.0, 1.0, 0.0, 1.0, 0.0, 0.0, 1.0, 0.0, 1.0, 1.0, 0.0, 0.0, 1.0, 0.0, 1.0, 1.0, 0.0, 0.0, 1.0, 0.0, 1.0, 1.0, 0.0, 1.0, 0.0, 0.0, 1.0, 0.0, 1.0, 1.0, 0.0, 1.0, 0.0, 0.0, 1.0, 0.0, 1.0, 1.0, 0.0, 1.0, 0.0, 0.0, 1.0, 0.0, 1.0, 1.0, 0.0, 1.0, 0.0, 0.0, 1.0, 0.0, 1.0, 1.0, 0.0, 0.0, 1.0, 0.0, 1.0, 1.0, 0.0, 0.0, 1.0, 0.0, 1.0, 1.0, 0.0, 0.0, 1.0, 0.0, 1.0, 1.0, 0.0, 0.0, 1.0, 0.0, 1.0, 1.0, 0.0, 0.0, 1.0, 0.0, 1.0, 1.0, 0.0, 0.0, 1.0, 0.0, 1.0, 1.0, 0.0, 0.0, 1.0, 0.0, 1.0, 1.0, 0.0, 0.0, 1.0, 0.0, 1.0, 1.0, 0.0, 0.0, 1.0, 0.0, 1.0, 1.0, 0.0, 0.0, 1.0, 0.0, 1.0, 1.0, 0.0, 0.0, 1.0, 0.0, 1.0, 1.0, 0.0, 0.0, 1.0, 0.0, 1.0, 1.0, 0.0, 0.0, 1.0, 0.0, 1.0, 1.0, 0.0, 0.0, 1.0, 0.0, 1.0, 1.0, 0.0, 0.0, 1.0, 0.0, 1.0, 1.0, 0.0, 0.0, 1.0, 0.0, 1.0, 1.0, 0.0, 0.0, 1.0, 0.0, 1.0, 1.0, 0.0, 0.0, 1.0, 0.0, 1.0, 1.0, 0.0, 0.0, 1.0, 0.0, 1.0, 1.0, 0.0, 0.0, 1.0, 0.0, 1.0, 1.0, 0.0, 0.0, 1.0, 0.0, 1.0, 1.0, 0.0, 0.0, 1.0, 0.0, 1.0, 1.0, 0.0, 0.0, 1.0, 0.0, 1.0, 1.0, 0.0, 0.0, 1.0, 0.0, 1.0, 1.0, 0.0, 0.0, 1.0, 0.0, 1.0, 1.0, 0.0, 0.0, 1.0, 0.0, 1.0, 1.0, 0.0, 0.0, 1.0, 0.0, 1.0, 1.0, 0.0, 0.0, 1.0, 0.0, 1.0, 1.0, 0.0, 0.0, 1.0, 0.0, 1.0, 1.0, 0.0, 0.0, 1.0, 0.0, 1.0, 1.0, 0.0, 0.0, 1.0, 0.0, 1.0, 1.0, 0.0, 0.0, 1.0, 0.0, 1.0, 1.0, 0.0, 0.0, 1.0, 0.0, 1.0, 1.0, 0.0, 0.0, 1.0, 0.0, 1.0, 1.0, 0.0, 0.0, 1.0, 0.0, 1.0, 1.0, 0.0, 0.0, 1.0, 0.0, 1.0, 1.0, 0.0, 0.0, 1.0, 0.0, 1.0, 1.0, 0.0, 0.0, 1.0, 0.0, 1.0, 1.0, 0.0, 0.0, 1.0, 0.0, 1.0, 1.0, 0.0, 0.0, 1.0, 0.0, 1.0, 1.0, 0.0, 0.0, 1.0, 0.0, 1.0, 1.0, 0.0, 0.0, 1.0, 0.0, 1.0, 1.0, 0.0, 0.0, 1.0, 0.0, 1.0, 1.0, 0.0, 0.0, 1.0, 0.0, 1.0, 1.0, 0.0, 0.0, 1.0, 0.0, 1.0, 1.0, 0.0, 0.0, 1.0, 0.0, 1.0, 1.0, 0.0, 0.0, 1.0, 0.0, 1.0, 1.0, 0.0, 0.0, 1.0, 0.0, 1.0, 1.0, 0.0, 0.0, 1.0, 0.0, 1.0, 1.0, 0.0, 0.0, 1.0, 0.0, 1.0, 1.0, 0.0, 0.0, 1.0, 0.0, 1.0, 1.0, 0.0, 0.0, 1.0, 0.0, 1.0, 1.0, 0.0, 0.0, 1.0, 0.0, 1.0, 1.0, 0.0, 0.0, 1.0, 0.0, 1.0, 1.0, 0.0, 0.0, 1.0, 0.0, 1.0, 1.0, 0.0, 0.0, 1.0, 0.0, 1.0, 1.0, 0.0, 0.0, 1.0, 0.0, 1.0, 1.0, 0.0, 0.0, 1.0, 0.0, 1.0, 1.0, 0.0, 0.0, 1.0, 0.0, 1.0, 1.0, 0.0, 0.0, 1.0, 0.0, 1.0, 1.0, 0.0, 0.0, 1.0, 0.0, 1.0, 1.0, 0.0, 0.0, 1.0, 0.0, 1.0, 1.0, 0.0, 0.0, 1.0, 0.0, 1.0, 1.0, 0.0, 0.0, 1.0, 0.0, 1.0, 1.0, 0.0, 0.0, 1.0, 0.0, 1.0, 1.0, 0.0, 0.0, 1.0, 0.0, 1.0, 1.0, 0.0, 0.0, 1.0, 0.0, 1.0, 1.0, 0.0, 0.0, 1.0, 0.0, 1.0, 1.0, 0.0, 0.0, 1.0, 0.0, 1.0, 1.0, 0.0, 0.0, 1.0, 0.0, 1.0, 1.0, 0.0, 0.0, 1.0, 0.0, 1.0, 1.0, 0.0, 0.0, 1.0, 0.0, 1.0, 1.0, 0.0, 0.0, 1.0, 0.0, 1.0, 1.0, 0.0, 0.0, 1.0, 0.0, 1.0, 1.0, 0.0, 0.0, 1.0, 0.0, 1.0, 1.0, 0.0, 0.0, 1.0, 0.0, 1.0, 1.0, 0.0, 0.0, 1.0, 0.0, 1.0, 1.0, 0.0, 0.0, 1.0, 0.0, 1.0, 1.0, 0.0, 0.0, 1.0, 0.0, 1.0, 1.0, 0.0, 0.0, 1.0, 0.0, 1.0, 1.0, 0.0, 0.0, 1.0, 0.0, 1.0, 1.0, 0.0, 0.0, 1.0, 0.0, 1.0, 1.0, 0.0, 1.0, 0.0, 0.0, 1.0, 0.0, 1.0, 1.0, 0.0, 1.0, 0.0, 0.0, 1.0, 0.0, 1.0, 1.0, 0.0, 0.0, 1.0, 0.0, 1.0, 1.0, 0.0, 0.0, 1.0, 0.0, 1.0, 1.0, 0.0, 0.0, 1.0, 0.0, 1.0, 1.0, 0.0, 1.0, 0.0, 0.0, 1.0, 0.0, 1.0, 1.0, 0.0, 1.0, 0.0, 0.0, 1.0, 0.0, 1.0, 1.0, 0.0, 0.0, 1.0, 0.0, 1.0, 1.0, 0.0, 0.0, 1.0, 0.0, 1.0, 1.0, 0.0, 0.0, 1.0, 0.0, 1.0, 1.0, 0.0, 1.0, 0.0, 0.0, 1.0, 0.0, 1.0, 1.0, 0.0, 1.0, 0.0, 0.0, 1.0, 0.0, 1.0, 1.0, 0.0, 1.0, 0.0, 0.0, 1.0, 0.0, 1.0, 1.0, 0.0, 0.0, 1.0, 0.0, 1.0, 1.0, 0.0, 1.0, 0.0, 0.0, 1.0, 0.0, 1.0, 1.0, 0.5, 0.0, 1.0, 0.0, 1.0, 1.0, 0.5, 1.0, 0.0, 0.0, 1.0, 0.0, 1.0, 1.0, 0.0, 0.0, 1.0, 0.0, 1.0, 1.0, 0.0, 1.0, 0.0, 0.0, 1.0, 0.0, 1.0, 1.0, 0.0, 1.0, 0.0, 0.0, 1.0, 0.0, 1.0, 1.0, 0.0, 0.0, 1.0, 0.0, 1.0, 1.0, 0.0, 1.0, 0.0, 0.0, 1.0, 0.0, 1.0, 1.0, 0.0, 1.0, 0.0, 0.0, 1.0, 0.0, 1.0, 1.0, 0.0, 0.0, 1.0, 0.0, 1.0, 1.0, 0.0, 0.0, 1.0, 0.0, 1.0, 1.0, 0.0, 0.0, 1.0, 0.0, 1.0, 1.0, 0.0, 0.0, 1.0, 0.0, 1.0, 1.0, 0.0, 0.0, 1.0, 0.0, 1.0, 1.0, 0.0, 1.0, 0.0, 0.0, 1.0, 0.0, 1.0, 1.0, 0.0, 1.0, 0.0, 0.0, 1.0, 0.0, 1.0, 1.0, 0.0, 1.0, 0.0, 0.0, 1.0, 0.0, 1.0, 1.0, 0.0, 1.0, 0.0, 0.0, 1.0, 0.0, 1.0, 1.0, 0.0, 0.0, 1.0, 0.0, 1.0, 1.0, 0.0, 1.0, 0.0, 0.0, 1.0, 0.0, 1.0, 1.0, 0.0, 1.0, 0.0, 0.0, 1.0, 0.0, 1.0, 1.0, 0.0, 0.0, 1.0, 0.0, 1.0, 1.0, 0.0, 0.0, 1.0, 0.0, 1.0, 1.0, 0.0, 0.0, 1.0, 0.0, 1.0, 1.0, 0.0, 0.0, 1.0, 0.0, 1.0, 1.0, 0.0, 0.0, 1.0, 0.0, 1.0, 1.0, 0.0, 0.5, 1.0, 0.5, 1.0, 1.0, 0.0, 1.0, 0.5, 0.0, 1.0, 0.0, 1.0, 1.0, 0.5, 1.0, 0.0, 0.0, 1.0, 0.0, 1.0, 1.0, 0.0, 1.0, 0.0, 0.0, 1.0, 0.0, 1.0, 1.0, 0.0, 0.0, 1.0, 0.0, 1.0, 1.0, 0.0, 0.0, 1.0, 0.0, 1.0, 1.0, 0.0, 1.0, 0.0, 0.0, 1.0, 0.0, 1.0, 1.0, 0.0, 0.0, 1.0, 0.0, 1.0, 1.0, 0.0, 1.0, 0.0, 0.0, 1.0, 0.0, 1.0, 1.0, 0.0, 0.0, 1.0, 0.0, 1.0, 1.0, 0.0, 1.0, 0.0, 0.0, 1.0, 0.0, 1.0, 1.0, 0.0, 1.0, 0.0, 0.0, 1.0, 0.0, 1.0, 1.0, 0.0, 1.0, 0.0, 0.0, 1.0, 0.0, 1.0, 1.0, 0.0, 1.0, 0.0, 0.0, 1.0, 0.0, 1.0, 1.0, 0.0, 1.0, 0.0, 0.0, 1.0, 0.0, 1.0, 1.0, 0.0, 1.0, 0.0, 0.0, 1.0, 0.0, 1.0, 1.0, 0.0, 0.0, 1.0, 0.0, 1.0, 1.0, 0.0, 1.0, 0.0, 0.0, 1.0, 0.0, 1.0, 1.0, 0.0, 1.0, 0.0, 0.0, 1.0, 0.0, 1.0, 1.0, 0.0, 1.0, 0.0, 0.0, 1.0, 0.0, 1.0, 1.0, 0.0, 1.0, 0.0, 0.0, 1.0, 0.0, 1.0, 1.0, 0.0, 1.0, 0.0, 0.0, 1.0, 0.0, 1.0, 1.0, 0.0, 0.0, 1.0, 0.0, 1.0, 1.0, 0.0, 0.0, 1.0, 0.0, 1.0, 1.0, 0.0, 1.0, 0.0, 0.0, 1.0, 0.0, 1.0, 1.0, 0.0, 1.0, 0.0, 0.0, 1.0, 0.0, 1.0, 1.0, 0.0, 1.0, 0.0, 0.0, 1.0, 0.0, 1.0, 1.0, 0.0, 0.0, 1.0, 0.0, 1.0, 1.0, 0.0, 1.0, 0.0, 0.0, 1.0, 0.0, 1.0, 1.0, 0.0, 1.0, 0.0, 0.0, 1.0, 0.0, 1.0, 1.0, 0.0, 0.0, 1.0, 0.0, 1.0, 1.0, 0.0, 1.0, 0.0, 0.0, 1.0, 0.0, 1.0, 1.0, 0.0, 0.0, 1.0, 0.0, 1.0, 1.0, 0.0, 1.0, 0.0, 0.0, 1.0, 0.0, 1.0, 1.0, 0.0, 1.0, 0.0, 0.0, 1.0, 0.0, 1.0, 1.0, 0.0, 1.0, 0.0, 0.0, 1.0, 0.0, 1.0, 1.0, 0.0, 1.0, 0.0, 0.0, 1.0, 0.0, 1.0, 1.0, 0.0, 1.0, 0.0, 0.0, 1.0, 0.0, 1.0, 1.0, 0.0, 1.0, 0.0, 0.0, 1.0, 0.0, 1.0, 1.0, 0.0, 1.0, 0.0, 0.0, 1.0, 0.0, 1.0, 1.0, 0.0, 1.0, 0.0, 0.0, 1.0, 0.0, 1.0, 1.0, 0.0, 1.0, 0.0, 0.0, 1.0, 0.0, 1.0, 1.0, 0.0, 1.0, 0.0, 0.0, 1.0, 0.0, 1.0, 1.0, 0.0, 0.0, 1.0, 0.0, 1.0, 1.0, 0.0, 1.0, 0.0, 0.0, 1.0, 0.0, 1.0, 1.0, 0.0, 0.0, 1.0, 0.0, 1.0, 1.0, 0.0, 1.0, 0.0, 0.0, 1.0, 0.0, 1.0, 1.0, 0.0, 1.0, 0.0, 0.0, 1.0, 0.0, 1.0, 1.0, 0.0, 0.0, 1.0, 0.0, 1.0, 1.0, 0.0, 1.0, 0.0, 0.0, 1.0, 0.0, 1.0, 1.0, 0.0, 0.0, 1.0, 0.0, 1.0, 1.0, 0.0, 1.0, 0.0, 0.0, 1.0, 0.0, 1.0, 1.0, 0.0, 1.0, 0.0, 0.0, 1.0, 0.0, 1.0, 1.0, 0.0, 1.0, 0.0, 0.0, 1.0, 0.0, 1.0, 1.0, 0.0, 1.0, 0.0, 0.0, 1.0, 0.0, 1.0, 1.0, 0.0, 0.0, 1.0, 0.0, 1.0, 1.0, 0.0, 0.0, 1.0, 0.0, 1.0, 1.0, 0.0, 0.0, 1.0, 0.0, 1.0, 1.0, 0.0, 1.0, 0.0, 0.5, 1.0, 0.5, 1.0, 1.0, 0.0, 1.0, 0.0, 0.0, 1.0, 0.0, 1.0, 1.0, 0.0, 1.0, 0.0, 0.0, 1.0, 0.0, 1.0, 1.0, 0.0, 1.0, 0.0, 0.0, 1.0, 0.0, 1.0, 1.0, 0.0, 1.0, 0.0, 0.5, 1.0, 0.5, 1.0, 1.0, 0.0, 1.0, 0.0, 0.0, 1.0, 0.0, 1.0, 1.0, 0.0, 1.0, 0.0, 0.0, 1.0, 0.0, 1.0, 1.0, 0.0, 1.0, 0.0, 0.0, 1.0, 0.0, 1.0, 1.0, 0.0, 1.0, 0.0, 0.0, 1.0, 0.0, 1.0, 1.0, 0.0, 1.0, 0.0, 0.0, 1.0, 0.0, 1.0, 1.0, 0.0, 0.0, 1.0, 0.0, 1.0, 1.0, 0.0, 0.0, 1.0, 0.0, 1.0, 1.0, 0.0, 0.0, 1.0, 0.0, 1.0, 1.0, 0.0, 0.0, 1.0, 0.0, 1.0, 1.0, 0.0, 0.0, 1.0, 0.0, 1.0, 1.0, 0.0, 0.0, 1.0, 0.0, 1.0, 1.0, 0.0, 0.0, 1.0, 0.0, 1.0, 1.0, 0.0, 0.0, 1.0, 0.0, 1.0, 1.0, 0.0, 1.0, 0.0, 0.0, 1.0, 0.0, 1.0, 1.0, 0.0, 0.0, 1.0, 0.0, 1.0, 1.0, 0.0, 1.0, 0.0, 0.0, 1.0, 0.0, 1.0, 1.0, 0.0, 0.0, 1.0, 0.0, 1.0, 1.0, 0.0, 0.0, 1.0, 0.0, 1.0, 1.0, 0.0, 1.0, 0.0, 0.0, 1.0, 0.0, 1.0, 1.0, 0.0, 1.0, 0.0, 0.0, 1.0, 0.0, 1.0, 1.0, 0.0, 0.0, 1.0, 0.0, 1.0, 1.0, 0.0, 1.0, 0.0, 0.0, 1.0, 0.0, 1.0, 1.0, 0.0, 0.0, 1.0, 0.0, 1.0, 1.0, 0.0, 1.0, 0.0, 0.0, 1.0, 0.0, 1.0, 1.0, 0.0, 0.0, 1.0, 0.0, 1.0, 1.0, 0.0, 0.0, 1.0, 0.0, 1.0, 1.0, 0.0, 0.0, 1.0, 0.0, 1.0, 1.0, 0.0, 1.0, 0.0, 0.0, 1.0, 0.0, 1.0, 1.0, 0.0, 1.0, 0.0, 0.0, 1.0, 0.0, 1.0, 1.0, 0.0, 1.0, 0.0, 0.0, 1.0, 0.0, 1.0, 1.0, 0.0, 0.0, 1.0, 0.0, 1.0, 1.0, 0.0, 1.0, 0.0, 0.0, 1.0, 0.0, 1.0, 1.0, 0.0, 0.0, 1.0, 0.0, 1.0, 1.0, 0.0, 0.5, 1.0, 0.5, 1.0, 1.0, 0.0, 1.0, 0.0, 0.0, 1.0, 0.0, 1.0, 1.0, 0.0, 1.0, 0.0, 0.0, 1.0, 0.0, 1.0, 1.0, 0.0, 0.0, 1.0, 0.0, 1.0, 1.0, 0.0, 1.0, 0.0, 0.0, 1.0, 0.0, 1.0, 1.0, 0.0, 1.0, 0.0, 0.0, 1.0, 0.0, 1.0, 1.0, 0.0, 0.0, 1.0, 0.0, 1.0, 1.0, 0.0, 0.0, 1.0, 0.0, 1.0, 1.0, 0.0, 1.0, 0.0, 0.0, 1.0, 0.0, 1.0, 1.0, 0.0, 0.0, 1.0, 0.0, 1.0, 1.0, 0.0, 0.0, 1.0, 0.0, 1.0, 1.0, 0.0, 1.0, 0.0, 0.0, 1.0, 0.0, 1.0, 1.0, 0.0, 1.0, 0.0, 0.0, 1.0, 0.0, 1.0, 1.0, 0.0, 1.0, 0.0, 0.0, 1.0, 0.0, 1.0, 1.0, 0.0, 1.0, 0.0, 0.0, 1.0, 0.0, 1.0, 1.0, 0.0, 0.0, 1.0, 0.0, 1.0, 1.0, 0.0, 1.0, 0.0, 0.0, 1.0, 0.0, 1.0, 1.0, 0.0, 0.0, 1.0, 0.0, 1.0, 1.0, 0.0, 0.0, 1.0, 0.0, 1.0, 1.0, 0.0, 0.0, 1.0, 0.0, 1.0, 1.0, 0.0, 0.0, 1.0, 0.0, 1.0, 1.0, 0.0, 1.0, 0.0, 0.0, 1.0, 0.0, 1.0, 1.0, 0.0, 1.0, 0.0, 0.0, 1.0, 0.0, 1.0, 1.0, 0.0, 1.0, 0.0, 0.0, 1.0, 0.0, 1.0, 1.0, 0.0, 1.0, 0.0, 0.0, 1.0, 0.0, 1.0, 1.0, 0.0, 1.0, 0.0, 0.0, 1.0, 0.0, 1.0, 1.0, 0.0, 0.0, 1.0, 0.0, 1.0, 1.0, 0.0, 0.0, 1.0, 0.0, 1.0, 1.0, 0.0, 0.0, 1.0, 0.0, 1.0, 1.0, 0.0, 0.0, 1.0, 0.0, 1.0, 1.0, 0.0, 1.0, 0.0, 0.0, 1.0, 0.0, 1.0, 1.0, 0.0, 1.0, 0.0, 0.0, 1.0, 0.0, 1.0, 1.0, 0.0, 0.0, 1.0, 0.0, 1.0, 1.0, 0.0, 0.0, 1.0, 0.0, 1.0, 1.0, 0.0, 1.0, 0.0, 0.0, 1.0, 0.0, 1.0, 1.0, 0.0, 1.0, 0.0, 0.0, 1.0, 0.0, 1.0, 1.0, 0.0, 1.0, 0.0, 0.0, 1.0, 0.0, 1.0, 1.0, 0.0, 1.0, 0.0, 0.0, 1.0, 0.0, 1.0, 1.0, 0.0, 1.0, 0.0, 0.0, 1.0, 0.0, 1.0, 1.0, 0.0, 1.0, 0.0, 0.0, 1.0, 0.0, 1.0, 1.0, 0.0, 0.0, 1.0, 0.0, 1.0, 1.0, 0.0, 0.0, 1.0, 0.0, 1.0, 1.0, 0.0, 1.0, 0.0, 0.0, 1.0, 0.0, 1.0, 1.0, 0.0, 0.0, 1.0, 0.0, 1.0, 1.0, 0.0, 1.0, 0.0, 0.0, 1.0, 0.0, 1.0, 1.0, 0.0, 0.0, 1.0, 0.0, 1.0, 1.0, 0.0, 1.0, 0.0, 0.0, 1.0, 0.0, 1.0, 1.0, 0.0, 1.0, 0.0, 0.0, 1.0, 0.0, 1.0, 1.0, 0.0, 1.0, 0.0, 0.0, 1.0, 0.0, 1.0, 1.0, 0.0, 0.0, 1.0, 0.0, 1.0, 1.0, 0.0, 0.0, 1.0, 0.0, 1.0, 1.0, 0.0, 1.0, 0.0, 0.0, 1.0, 0.0, 1.0, 1.0, 0.0, 1.0, 0.0, 0.0, 1.0, 0.0, 1.0, 1.0, 0.0, 1.0, 0.0, 0.0, 1.0, 0.0, 1.0, 1.0, 0.0, 1.0, 0.0, 0.0, 1.0, 0.0, 1.0, 1.0, 0.0, 0.0, 1.0, 0.0, 1.0, 1.0, 0.0, 0.0, 1.0, 0.0, 1.0, 1.0, 0.0, 0.0, 1.0, 0.0, 1.0, 1.0, 0.0, 0.0, 1.0, 0.0, 1.0, 1.0, 0.0, 0.0, 1.0, 0.0, 1.0, 1.0, 0.0, 0.0, 1.0, 0.0, 1.0, 1.0, 0.0, 0.0, 1.0, 0.0, 1.0, 1.0, 0.0, 0.0, 1.0, 0.0, 1.0, 1.0, 0.0, 0.0, 1.0, 0.0, 1.0, 1.0, 0.0, 0.0, 1.0, 0.0, 1.0, 1.0, 0.0, 0.0, 1.0, 0.0, 1.0, 1.0, 0.0, 0.0, 1.0, 0.0, 1.0, 1.0, 0.0, 0.0, 1.0, 0.0, 1.0, 1.0, 0.0, 0.0, 1.0, 0.0, 1.0, 1.0, 0.0, 0.0, 1.0, 0.0, 1.0, 1.0, 0.0, 0.0, 1.0, 0.0, 1.0, 1.0, 0.0, 0.0, 1.0, 0.0, 1.0, 1.0, 0.0, 0.0, 1.0, 0.0, 1.0, 1.0, 0.0, 0.0, 1.0, 0.0, 1.0, 1.0, 0.0, 0.0, 1.0, 0.0, 1.0, 1.0, 0.0, 0.0, 1.0, 0.0, 1.0, 1.0, 0.0, 0.0, 1.0, 0.0, 1.0, 1.0, 0.0, 0.0, 1.0, 0.0, 1.0, 1.0, 0.0, 0.0, 1.0, 0.0, 1.0, 1.0, 0.0, 0.0, 1.0, 0.0, 1.0, 1.0, 0.0, 0.0, 1.0, 0.0, 1.0, 1.0, 0.0, 0.0, 1.0, 0.0, 1.0, 1.0, 0.0, 0.0, 1.0, 0.0, 1.0, 1.0, 0.0, 0.0, 1.0, 0.0, 1.0, 1.0, 0.0, 0.0, 1.0, 0.0, 1.0, 1.0, 0.0, 0.0, 1.0, 0.0, 1.0, 1.0, 0.0, 0.0, 1.0, 0.0, 1.0, 1.0, 0.0, 0.0, 1.0, 0.0, 1.0, 1.0, 0.0, 0.0, 1.0, 0.0, 1.0, 1.0, 0.0, 0.0, 1.0, 0.0, 1.0, 1.0, 0.0, 0.0, 1.0, 0.0, 1.0, 1.0, 0.0, 0.0, 1.0, 0.0, 1.0, 1.0, 0.0, 0.0, 1.0, 0.0, 1.0, 1.0, 0.0, 0.0, 1.0, 0.0, 1.0, 1.0, 0.0, 0.0, 1.0, 0.0, 1.0, 1.0, 0.0, 0.0, 1.0, 0.0, 1.0, 1.0, 0.0, 0.0, 1.0, 0.0, 1.0, 1.0, 0.0, 0.0, 1.0, 0.0, 1.0, 1.0, 0.0, 0.0, 1.0, 0.0, 1.0, 1.0, 0.0, 0.0, 1.0, 0.0, 1.0, 1.0, 0.0, 0.0, 1.0, 0.0, 1.0, 1.0, 0.0, 0.0, 1.0, 0.0, 1.0, 1.0, 0.0, 0.0, 1.0, 0.0, 1.0, 1.0, 0.0, 0.0, 1.0, 0.0, 1.0, 1.0, 0.0, 0.0, 1.0, 0.0, 1.0, 1.0, 0.0, 0.0, 1.0, 0.0, 1.0, 1.0, 0.0, 0.0, 1.0, 0.0, 1.0, 1.0, 0.0, 0.0, 1.0, 0.0, 1.0, 1.0, 0.0, 0.0, 1.0, 0.0, 1.0, 1.0, 0.0, 0.0, 1.0, 0.0, 1.0, 1.0, 0.0, 0.0, 1.0, 0.0, 1.0, 1.0, 0.0, 0.0, 1.0, 0.0, 1.0, 1.0, 0.0, 0.0, 1.0, 0.0, 1.0, 1.0, 0.0, 0.0, 1.0, 0.0, 1.0, 1.0, 0.0, 0.0, 1.0, 0.0, 1.0, 1.0, 0.0, 0.0, 1.0, 0.0, 1.0, 1.0, 0.0, 0.0, 1.0, 0.0, 1.0, 1.0, 0.0, 0.0, 1.0, 0.0, 1.0, 1.0, 0.0, 0.0, 1.0, 0.0, 1.0, 1.0, 0.0, 0.0, 1.0, 0.0, 1.0, 1.0, 0.0, 0.0, 1.0, 0.0, 1.0, 1.0, 0.0, 0.0, 1.0, 0.0, 1.0, 1.0, 0.0, 0.0, 1.0, 0.0, 1.0, 1.0, 0.0, 0.0, 1.0, 0.0, 1.0, 1.0, 0.0, 0.0, 1.0, 0.0, 1.0, 1.0, 0.0, 0.0, 1.0, 0.0, 1.0, 1.0, 0.0, 0.0, 1.0, 0.0, 1.0, 1.0, 0.0, 0.0, 1.0, 0.0, 1.0, 1.0, 0.0, 0.0, 1.0, 0.0, 1.0, 1.0, 0.0, 0.0, 1.0, 0.0, 1.0, 1.0, 0.0, 0.0, 1.0, 0.0, 1.0, 1.0, 0.0, 0.0, 1.0, 0.0, 1.0, 1.0, 0.0, 0.0, 1.0, 0.0, 1.0, 1.0, 0.0, 0.0, 1.0, 0.0, 1.0, 1.0, 0.0, 0.0, 1.0, 0.0, 1.0, 1.0, 0.0, 0.0, 1.0, 0.0, 1.0, 1.0, 0.0, 1.0, 0.0, 0.0, 1.0, 0.0, 1.0, 0.5, 0.0, 0.5, 0.0, 0.0, 1.0, 0.0, 1.0, 0.5, 0.0, 0.5, 0.0, 0.0, 1.0, 0.0, 1.0, 0.5, 0.0, 0.5, 0.0, 0.0, 0.5, 0.0, 0.5, 1.0, 0.0, 1.0, 0.0, 0.0, 1.0, 0.0, 1.0, 0.5, 0.0, 0.5, 0.0, 0.0, 0.5, 0.0, 0.5, 1.0, 0.0, 1.0, 0.0, 0.0, 0.5, 0.0, 0.5, 1.0, 0.0, 1.0, 0.0, 0.0, 0.5, 0.0, 0.5, 1.0, 0.0, 1.0, 0.0, 0.0, 0.5, 0.0, 0.5, 1.0, 0.0, 1.0, 0.0, 0.0, 1.0, 0.0, 1.0, 0.5, 0.0, 0.5])
me_cube_001.materials.append(mat_material_001)
me_cube_001.use_remesh_preserve_volume = False
me_cube_001.use_remesh_preserve_attributes = False
me_cube_001.use_mirror_vertex_groups = False
me_cube_001.update()
me_cylinder = bpy.data.meshes.new('Cylinder')
me_cylinder.from_pydata([(-0.3555, 0.8585, 0.0), (-0.3555, 0.7435, -0.4293), (-0.3555, 0.4293, -0.7435), (-0.3555, 0.0, -0.8585), (-0.3555, -0.4293, -0.7435), (-0.3555, -0.7435, -0.4293), (-0.3555, -0.8585, 0.0), (-0.3555, -0.7435, 0.4293), (-0.3555, -0.4293, 0.7435), (-0.3555, -4.188e-07, 0.8585), (-0.3555, 0.4293, 0.7435), (-0.3555, 0.7435, 0.4293), (-0.3555, 0.0, 0.0), (0.3555, 0.0, 0.0), (-0.276, 0.866, -0.5), (-0.276, 1.0, 1.367e-07), (-0.2761, 0.5, -0.866), (-0.2761, 0.0, -1.0), (-0.2761, -0.5, -0.866), (-0.276, -0.866, -0.5), (-0.276, -1.0, -1.883e-07), (-0.276, -0.866, 0.5), (-0.276, -0.5, 0.866), (-0.276, -5.519e-07, 1.0), (-0.276, 0.5, 0.866), (-0.276, 0.866, 0.5), (0.3555, 0.8585, 0.0), (0.3555, 0.7435, -0.4293), (0.3555, 0.4293, -0.7435), (0.3555, 0.0, -0.8585), (0.3555, -0.4293, -0.7435), (0.3555, -0.7435, -0.4293), (0.3555, -0.8585, 0.0), (0.3555, -0.7435, 0.4293), (0.3555, -0.4293, 0.7435), (0.3555, -4.188e-07, 0.8585), (0.3555, 0.4293, 0.7435), (0.3555, 0.7435, 0.4293), (0.3555, 0.0, 0.0), (-0.3555, 0.0, 0.0), (0.0, 0.866, -0.5), (0.0, 1.0, 3.894e-07), (0.0, 0.5, -0.866), (0.0, 5.245e-07, -1.0), (0.0, -0.5, -0.866), (0.0, -0.866, -0.5), (0.0, -1.0, -5.404e-07), (0.0, -0.866, 0.5), (0.0, -0.5, 0.866), (0.0, -8.543e-07, 1.0), (0.0, 0.5, 0.866), (0.0, 0.866, 0.5), (0.276, 0.866, -0.5), (0.276, 1.0, 1.367e-07), (0.2761, 0.5, -0.866), (0.2761, 0.0, -1.0), (0.2761, -0.5, -0.866), (0.276, -0.866, -0.5), (0.276, -1.0, -1.883e-07), (0.276, -0.866, 0.5), (0.276, -0.5, 0.866), (0.276, -5.519e-07, 1.0), (0.276, 0.5, 0.866), (0.276, 0.866, 0.5)], [], [(12, 0, 1), (12, 1, 2), (12, 2, 3), (12, 3, 4), (12, 4, 5), (12, 5, 6), (12, 6, 7), (12, 7, 8), (12, 8, 9), (12, 9, 10), (12, 10, 11), (11, 0, 12), (0, 15, 14), (15, 41, 40), (1, 14, 16), (14, 40, 42), (2, 16, 17), (16, 42, 43), (3, 17, 18), (17, 43, 44), (18, 19, 5), (44, 45, 19), (19, 20, 6), (45, 46, 20), (20, 21, 7), (46, 47, 21), (21, 22, 8), (47, 48, 22), (8, 22, 23), (22, 48, 49), (9, 23, 24), (23, 49, 50), (10, 24, 25), (24, 50, 51), (41, 15, 25), (15, 0, 11), (1, 0, 14), (14, 15, 40), (2, 1, 16), (16, 14, 42), (3, 2, 17), (17, 16, 43), (4, 3, 18), (18, 17, 44), (4, 18, 5), (18, 44, 19), (5, 19, 6), (19, 45, 20), (6, 20, 7), (20, 46, 21), (7, 21, 8), (21, 47, 22), (9, 8, 23), (23, 22, 49), (10, 9, 24), (24, 23, 50), (11, 10, 25), (25, 24, 51), (51, 41, 25), (25, 15, 11), (38, 27, 26), (38, 28, 27), (38, 29, 28), (38, 30, 29), (38, 31, 30), (38, 32, 31), (38, 33, 32), (38, 34, 33), (38, 35, 34), (38, 36, 35), (38, 37, 36), (37, 38, 26), (26, 52, 53), (53, 40, 41), (27, 54, 52), (52, 42, 40), (28, 55, 54), (54, 43, 42), (29, 56, 55), (55, 44, 43), (56, 31, 57), (44, 57, 45), (57, 32, 58), (45, 58, 46), (58, 33, 59), (46, 59, 47), (59, 34, 60), (47, 60, 48), (34, 61, 60), (60, 49, 48), (35, 62, 61), (61, 50, 49), (36, 63, 62), (62, 51, 50), (41, 63, 53), (53, 37, 26), (27, 52, 26), (52, 40, 53), (28, 54, 27), (54, 42, 52), (29, 55, 28), (55, 43, 54), (30, 56, 29), (56, 44, 55), (30, 31, 56), (56, 57, 44), (31, 32, 57), (57, 58, 45), (32, 33, 58), (58, 59, 46), (33, 34, 59), (59, 60, 47), (35, 61, 34), (61, 49, 60), (36, 62, 35), (62, 50, 61), (37, 63, 36), (63, 51, 62), (51, 63, 41), (63, 37, 53)])
me_cylinder.polygons.foreach_set('use_smooth', [True] * 120)
me_cylinder.polygons.foreach_set('material_index', [0, 0, 0, 0, 0, 0, 0, 0, 0, 0, 0, 0, 1, 1, 1, 1, 1, 1, 1, 1, 1, 1, 1, 1, 1, 1, 1, 1, 1, 1, 1, 1, 1, 1, 1, 1, 1, 1, 1, 1, 1, 1, 1, 1, 1, 1, 1, 1, 1, 1, 1, 1, 1, 1, 1, 1, 1, 1, 1, 1, 0, 0, 0, 0, 0, 0, 0, 0, 0, 0, 0, 0, 1, 1, 1, 1, 1, 1, 1, 1, 1, 1, 1, 1, 1, 1, 1, 1, 1, 1, 1, 1, 1, 1, 1, 1, 1, 1, 1, 1, 1, 1, 1, 1, 1, 1, 1, 1, 1, 1, 1, 1, 1, 1, 1, 1, 1, 1, 1, 1])
_uv = me_cylinder.uv_layers.new(name='Cylinder-mesh-map-0')
_uv.uv.foreach_set('vector', [0.7997, 0.8043, 0.6507, 0.8043, 0.6707, 0.7298, 0.7997, 0.8043, 0.6707, 0.7298, 0.7252, 0.6753, 0.7997, 0.8043, 0.7252, 0.6753, 0.7997, 0.6553, 0.7997, 0.8043, 0.7997, 0.6553, 0.8742, 0.6753, 0.7997, 0.8043, 0.8742, 0.6753, 0.9288, 0.7298, 0.7997, 0.8043, 0.9288, 0.7298, 0.9487, 0.8043, 0.7997, 0.8043, 0.9487, 0.8043, 0.9288, 0.8788, 0.7997, 0.8043, 0.9288, 0.8788, 0.8742, 0.9334, 0.7997, 0.8043, 0.8742, 0.9334, 0.7997, 0.9533, 0.7997, 0.8043, 0.7997, 0.9533, 0.7252, 0.9334, 0.7997, 0.8043, 0.7252, 0.9334, 0.6707, 0.8788, 0.6707, 0.8788, 0.6507, 0.8043, 0.7997, 0.8043, 0.6507, 0.8043, 0.6262, 0.8043, 0.6494, 0.7176, 0.6262, 0.8043, 0.6262, 0.8043, 0.6494, 0.7176, 0.6707, 0.7298, 0.6494, 0.7176, 0.7129, 0.654, 0.6494, 0.7176, 0.6494, 0.7176, 0.7129, 0.654, 0.7252, 0.6753, 0.7129, 0.654, 0.7997, 0.6308, 0.7129, 0.654, 0.7129, 0.654, 0.7997, 0.6308, 0.7997, 0.6553, 0.7997, 0.6308, 0.8865, 0.654, 0.7997, 0.6308, 0.7997, 0.6308, 0.8865, 0.654, 0.8865, 0.654, 0.95, 0.7176, 0.9288, 0.7298, 0.8865, 0.654, 0.95, 0.7176, 0.95, 0.7176, 0.95, 0.7176, 0.9733, 0.8043, 0.9487, 0.8043, 0.95, 0.7176, 0.9733, 0.8043, 0.9733, 0.8043, 0.9733, 0.8043, 0.95, 0.8911, 0.9288, 0.8788, 0.9733, 0.8043, 0.95, 0.8911, 0.95, 0.8911, 0.95, 0.8911, 0.8865, 0.9547, 0.8742, 0.9334, 0.95, 0.8911, 0.8865, 0.9547, 0.8865, 0.9547, 0.8742, 0.9334, 0.8865, 0.9547, 0.7997, 0.9779, 0.8865, 0.9547, 0.8865, 0.9547, 0.7997, 0.9779, 0.7997, 0.9533, 0.7997, 0.9779, 0.7129, 0.9547, 0.7997, 0.9779, 0.7997, 0.9779, 0.7129, 0.9547, 0.7252, 0.9334, 0.7129, 0.9547, 0.6494, 0.8911, 0.7129, 0.9547, 0.7129, 0.9547, 0.6494, 0.8911, 0.6262, 0.8043, 0.6262, 0.8043, 0.6494, 0.8911, 0.6262, 0.8043, 0.6507, 0.8043, 0.6707, 0.8788, 0.6707, 0.7298, 0.6507, 0.8043, 0.6494, 0.7176, 0.6494, 0.7176, 0.6262, 0.8043, 0.6494, 0.7176, 0.7252, 0.6753, 0.6707, 0.7298, 0.7129, 0.654, 0.7129, 0.654, 0.6494, 0.7176, 0.7129, 0.654, 0.7997, 0.6553, 0.7252, 0.6753, 0.7997, 0.6308, 0.7997, 0.6308, 0.7129, 0.654, 0.7997, 0.6308, 0.8742, 0.6753, 0.7997, 0.6553, 0.8865, 0.654, 0.8865, 0.654, 0.7997, 0.6308, 0.8865, 0.654, 0.8742, 0.6753, 0.8865, 0.654, 0.9288, 0.7298, 0.8865, 0.654, 0.8865, 0.654, 0.95, 0.7176, 0.9288, 0.7298, 0.95, 0.7176, 0.9487, 0.8043, 0.95, 0.7176, 0.95, 0.7176, 0.9733, 0.8043, 0.9487, 0.8043, 0.9733, 0.8043, 0.9288, 0.8788, 0.9733, 0.8043, 0.9733, 0.8043, 0.95, 0.8911, 0.9288, 0.8788, 0.95, 0.8911, 0.8742, 0.9334, 0.95, 0.8911, 0.95, 0.8911, 0.8865, 0.9547, 0.7997, 0.9533, 0.8742, 0.9334, 0.7997, 0.9779, 0.7997, 0.9779, 0.8865, 0.9547, 0.7997, 0.9779, 0.7252, 0.9334, 0.7997, 0.9533, 0.7129, 0.9547, 0.7129, 0.9547, 0.7997, 0.9779, 0.7129, 0.9547, 0.6707, 0.8788, 0.7252, 0.9334, 0.6494, 0.8911, 0.6494, 0.8911, 0.7129, 0.9547, 0.6494, 0.8911, 0.6494, 0.8911, 0.6262, 0.8043, 0.6494, 0.8911, 0.6494, 0.8911, 0.6262, 0.8043, 0.6707, 0.8788, 0.7997, 0.8043, 0.6707, 0.7298, 0.6507, 0.8043, 0.7997, 0.8043, 0.7252, 0.6753, 0.6707, 0.7298, 0.7997, 0.8043, 0.7997, 0.6553, 0.7252, 0.6753, 0.7997, 0.8043, 0.8742, 0.6753, 0.7997, 0.6553, 0.7997, 0.8043, 0.9288, 0.7298, 0.8742, 0.6753, 0.7997, 0.8043, 0.9487, 0.8043, 0.9288, 0.7298, 0.7997, 0.8043, 0.9288, 0.8788, 0.9487, 0.8043, 0.7997, 0.8043, 0.8742, 0.9334, 0.9288, 0.8788, 0.7997, 0.8043, 0.7997, 0.9533, 0.8742, 0.9334, 0.7997, 0.8043, 0.7252, 0.9334, 0.7997, 0.9533, 0.7997, 0.8043, 0.6707, 0.8788, 0.7252, 0.9334, 0.6707, 0.8788, 0.7997, 0.8043, 0.6507, 0.8043, 0.6507, 0.8043, 0.6494, 0.7176, 0.6262, 0.8043, 0.6262, 0.8043, 0.6494, 0.7176, 0.6262, 0.8043, 0.6707, 0.7298, 0.7129, 0.654, 0.6494, 0.7176, 0.6494, 0.7176, 0.7129, 0.654, 0.6494, 0.7176, 0.7252, 0.6753, 0.7997, 0.6308, 0.7129, 0.654, 0.7129, 0.654, 0.7997, 0.6308, 0.7129, 0.654, 0.7997, 0.6553, 0.8865, 0.654, 0.7997, 0.6308, 0.7997, 0.6308, 0.8865, 0.654, 0.7997, 0.6308, 0.8865, 0.654, 0.9288, 0.7298, 0.95, 0.7176, 0.8865, 0.654, 0.95, 0.7176, 0.95, 0.7176, 0.95, 0.7176, 0.9487, 0.8043, 0.9733, 0.8043, 0.95, 0.7176, 0.9733, 0.8043, 0.9733, 0.8043, 0.9733, 0.8043, 0.9288, 0.8788, 0.95, 0.8911, 0.9733, 0.8043, 0.95, 0.8911, 0.95, 0.8911, 0.95, 0.8911, 0.8742, 0.9334, 0.8865, 0.9547, 0.95, 0.8911, 0.8865, 0.9547, 0.8865, 0.9547, 0.8742, 0.9334, 0.7997, 0.9779, 0.8865, 0.9547, 0.8865, 0.9547, 0.7997, 0.9779, 0.8865, 0.9547, 0.7997, 0.9533, 0.7129, 0.9547, 0.7997, 0.9779, 0.7997, 0.9779, 0.7129, 0.9547, 0.7997, 0.9779, 0.7252, 0.9334, 0.6494, 0.8911, 0.7129, 0.9547, 0.7129, 0.9547, 0.6494, 0.8911, 0.7129, 0.9547, 0.6262, 0.8043, 0.6494, 0.8911, 0.6262, 0.8043, 0.6262, 0.8043, 0.6707, 0.8788, 0.6507, 0.8043, 0.6707, 0.7298, 0.6494, 0.7176, 0.6507, 0.8043, 0.6494, 0.7176, 0.6494, 0.7176, 0.6262, 0.8043, 0.7252, 0.6753, 0.7129, 0.654, 0.6707, 0.7298, 0.7129, 0.654, 0.7129, 0.654, 0.6494, 0.7176, 0.7997, 0.6553, 0.7997, 0.6308, 0.7252, 0.6753, 0.7997, 0.6308, 0.7997, 0.6308, 0.7129, 0.654, 0.8742, 0.6753, 0.8865, 0.654, 0.7997, 0.6553, 0.8865, 0.654, 0.8865, 0.654, 0.7997, 0.6308, 0.8742, 0.6753, 0.9288, 0.7298, 0.8865, 0.654, 0.8865, 0.654, 0.95, 0.7176, 0.8865, 0.654, 0.9288, 0.7298, 0.9487, 0.8043, 0.95, 0.7176, 0.95, 0.7176, 0.9733, 0.8043, 0.95, 0.7176, 0.9487, 0.8043, 0.9288, 0.8788, 0.9733, 0.8043, 0.9733, 0.8043, 0.95, 0.8911, 0.9733, 0.8043, 0.9288, 0.8788, 0.8742, 0.9334, 0.95, 0.8911, 0.95, 0.8911, 0.8865, 0.9547, 0.95, 0.8911, 0.7997, 0.9533, 0.7997, 0.9779, 0.8742, 0.9334, 0.7997, 0.9779, 0.7997, 0.9779, 0.8865, 0.9547, 0.7252, 0.9334, 0.7129, 0.9547, 0.7997, 0.9533, 0.7129, 0.9547, 0.7129, 0.9547, 0.7997, 0.9779, 0.6707, 0.8788, 0.6494, 0.8911, 0.7252, 0.9334, 0.6494, 0.8911, 0.6494, 0.8911, 0.7129, 0.9547, 0.6494, 0.8911, 0.6494, 0.8911, 0.6262, 0.8043, 0.6494, 0.8911, 0.6707, 0.8788, 0.6262, 0.8043])
me_cylinder.materials.append(mat_material_001)
me_cylinder.materials.append(mat_material_001_1)
me_cylinder.use_remesh_preserve_volume = False
me_cylinder.use_remesh_preserve_attributes = False
me_cylinder.use_mirror_vertex_groups = False
me_cylinder.update()

# ---- objects
ob_point = bpy.data.objects.new('Point', light_point)
ob_cube_001 = bpy.data.objects.new('Cube.001', me_cube_001)
ob_wheel = bpy.data.objects.new('Wheel', me_cylinder)
ob_lamp_001 = bpy.data.objects.new('Lamp.001', light_lamp_001)
ob_camera_001 = bpy.data.objects.new('Camera.001', cam_camera_001)
ob_lamp = bpy.data.objects.new('Lamp', light_lamp)
ob_camera = bpy.data.objects.new('Camera', cam_camera)

# ---- transforms, parenting, visibility, modifiers, constraints
ob_point.location = (-1.297, 6.029, 3.12)
ob_point.lineart.crease_threshold = 0.0
ob_cube_001.location = (0.0, 0.1501, 0.8512)
ob_cube_001.rotation_euler = (-0.1745, 0.0, 0.0)
ob_cube_001.scale = (0.11, 2.421, 0.1)
ob_cube_001.lineart.crease_threshold = 0.0
ob_wheel.location = (0.0, -2.596, -1.102)
ob_wheel.scale = (0.5, 1.0, 1.0)
ob_wheel.lineart.crease_threshold = 0.0
ob_lamp_001.location = (4.076, 1.005, 5.904)
ob_lamp_001.rotation_euler = (0.6503, 0.05522, 1.866)
ob_lamp_001.lineart.crease_threshold = 0.0
ob_camera_001.location = (7.481, -6.508, 5.344)
ob_camera_001.rotation_euler = (1.109, 0.01082, 0.8149)
ob_camera_001.scale = (1.0, 1.0, 1.0)
ob_camera_001.lineart.crease_threshold = 0.0
ob_lamp.location = (4.076, 1.005, 5.904)
ob_lamp.rotation_euler = (0.6503, 0.05522, 1.866)
ob_lamp.lock_rotations_4d = False
ob_lamp.empty_display_type = 'ARROWS'
ob_lamp.color = (0.0, 0.0, 0.0, 0.0)
ob_lamp.lineart.crease_threshold = 0.0
ob_camera.location = (7.481, -6.508, 5.344)
ob_camera.rotation_euler = (1.109, 0.01082, 0.8149)
ob_camera.lock_rotations_4d = False
ob_camera.empty_display_type = 'ARROWS'
ob_camera.color = (0.0, 0.0, 0.0, 0.0)
ob_camera.display_type = 'WIRE'
ob_camera.lineart.crease_threshold = 0.0

# ---- collection membership
col_collection_1.objects.link(ob_point)
col_collection_1.objects.link(ob_cube_001)
col_collection_1.objects.link(ob_wheel)
col_collection_1.objects.link(ob_lamp_001)
col_collection_1.objects.link(ob_camera_001)
col_collection_1.objects.link(ob_lamp)
col_collection_1.objects.link(ob_camera)

# ---- scene / render settings (as saved in the file)
scene.camera = ob_camera
scene.frame_start = 1; scene.frame_end = 250; scene.frame_set(1)
scene.render.engine = 'CYCLES'
scene.render.resolution_percentage = 50
scene.render.dither_intensity = 0.0
scene.cycles.use_denoising = False
scene.cycles.samples = 10
scene.cycles.sampling_pattern = 'TABULATED_SOBOL'
scene.cycles.light_sampling_threshold = 0.0
scene.cycles.use_adaptive_sampling = False
scene.cycles.use_light_tree = False
scene.cycles.blur_glossy = 0.0
scene.cycles.pixel_filter_type = 'GAUSSIAN'
scene.cycles.sample_clamp_indirect = 0.0
scene.view_settings.view_transform = 'Standard'
bpy.context.view_layer.update()
